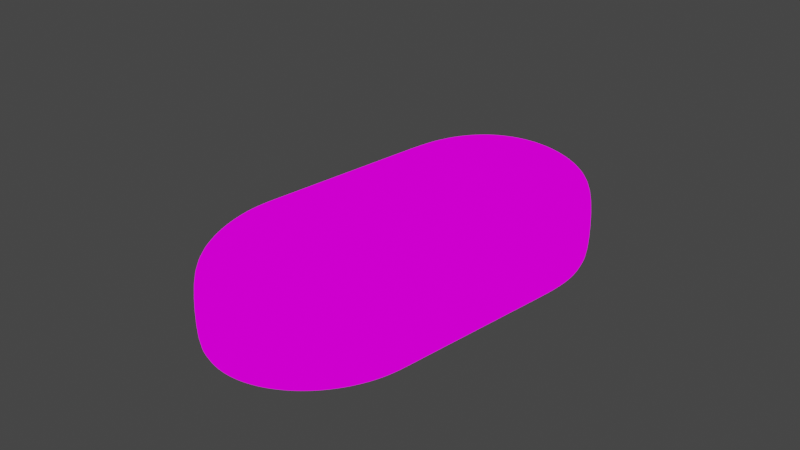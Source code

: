 # Source: roti_ayam.blend  (saved by Blender 2.90.8; exported with 4.5.12 LTS)
import bpy
from mathutils import Matrix  # noqa: F401  (used for matrix-valued properties, if any)

bpy.ops.wm.read_factory_settings(use_empty=True)
scene = bpy.context.scene
scene.name = 'Scene'

# ---- collections
col_collection = bpy.data.collections.new('Collection'); scene.collection.children.link(col_collection)
col_meses = bpy.data.collections.new('meses'); scene.collection.children.link(col_meses)
col_wijen = bpy.data.collections.new('wijen'); scene.collection.children.link(col_wijen)

# ---- images (referenced by path relative to the original .blend; pixels are not part of the script)
import os
ASSET_DIR = os.environ.get("B2B_ASSET_DIR", "")  # directory of the original .blend (textures are referenced by path, not embedded)
HERE = os.path.dirname(os.path.abspath(__file__))  # packed textures are extracted next to this script under _unpacked/

def load_image(name, relpath, width, height, colorspace="sRGB"):
    """Load a texture the original file referenced (path relative to the .blend, or extracted next to this script)."""
    p = next((c for c in (os.path.join(HERE, relpath), os.path.join(ASSET_DIR, relpath)) if relpath and os.path.exists(c)), "")
    if p:
        img = bpy.data.images.load(p, check_existing=True)
        img.name = name
    else:  # same state as the original file: an image datablock whose file is absent (Cycles renders it pink)
        img = bpy.data.images.new(name, width, height)
        img.source = "FILE"
        img.filepath = "//" + (relpath or name)
    img.colorspace_settings.name = colorspace
    return img
img_roti = load_image('roti', 'texture roti.png', 1024, 1024, 'sRGB')

# ---- materials (node trees are filled in below, after node groups)
mat_material_001 = bpy.data.materials.new('Material.001')
mat_material_001.use_transparent_shadow = False
mat_material_005 = bpy.data.materials.new('Material.005')
mat_material_005.use_transparent_shadow = False
mat_material_004 = bpy.data.materials.new('Material.004')
mat_material_004.use_transparent_shadow = False

# ---- material node trees
mat_material_001.use_nodes = True; mat_material_001.node_tree.nodes.clear()
_N = mat_material_001.node_tree.nodes; _L = mat_material_001.node_tree.links
n0 = _N.new('ShaderNodeBsdfPrincipled'); n0.name = 'Principled BSDF'; n0.location = (10, 300)
n0.distribution = 'GGX'
n0.subsurface_method = 'BURLEY'
n0.inputs[0].default_value = (0.8828, 0.4859, 0.2003, 1.0)
n0.inputs[3].default_value = 1.45
n0.inputs[8].default_value = 1.0
n0.inputs[9].default_value = (0.1, 0.1, 0.1)
n0.inputs[10].default_value = 0.105
n0.inputs[27].default_value = (0.0, 0.0, 0.0, 1.0)
n0.inputs[28].default_value = 1.0
n1 = _N.new('ShaderNodeTexImage'); n1.name = 'Image Texture'; n1.location = (277, 557)
n1.image = img_roti
n2 = _N.new('ShaderNodeMix'); n2.name = 'Mix'; n2.location = (615, 525)
n2.data_type = 'RGBA'
n2.blend_type = 'MULTIPLY'
n2.inputs[0].default_value = 0.4467
n3 = _N.new('ShaderNodeOutputMaterial'); n3.name = 'Material Output'; n3.location = (1265, 390)
n4 = _N.new('ShaderNodeShaderToRGB'); n4.name = 'Shader to RGB'; n4.location = (503, 199)
n5 = _N.new('ShaderNodeValToRGB'); n5.name = 'ColorRamp'; n5.location = (650, 176)
n5.color_ramp.interpolation = 'CONSTANT'
while len(n5.color_ramp.elements) > 1: n5.color_ramp.elements.remove(n5.color_ramp.elements[-1])
n5.color_ramp.elements[0].position = 0.0; n5.color_ramp.elements[0].color = (0.09561, 0.09561, 0.09561, 1.0)
_e = n5.color_ramp.elements.new(0.1377); _e.color = (1.0, 1.0, 1.0, 1.0)
n6 = _N.new('ShaderNodeShaderToRGB'); n6.name = 'Shader to RGB.001'; n6.location = (719, -80)
n7 = _N.new('ShaderNodeBsdfAnisotropic'); n7.name = 'Glossy BSDF'; n7.location = (465, -85)
n7.distribution = 'GGX'
n7.inputs[0].default_value = (0.1723, 0.1723, 0.1723, 1.0)
n8 = _N.new('ShaderNodeMix'); n8.name = 'Mix.001'; n8.location = (980, 429)
n8.data_type = 'RGBA'
n8.blend_type = 'ADD'
n8.inputs[0].default_value = 0.36
n9 = _N.new('ShaderNodeValToRGB'); n9.name = 'ColorRamp.001'; n9.location = (939, 185)
n9.color_ramp.interpolation = 'CONSTANT'
while len(n9.color_ramp.elements) > 1: n9.color_ramp.elements.remove(n9.color_ramp.elements[-1])
n9.color_ramp.elements[0].position = 0.0; n9.color_ramp.elements[0].color = (0.0, 0.0, 0.0, 1.0)
_e = n9.color_ramp.elements.new(0.9565); _e.color = (1.0, 1.0, 1.0, 1.0)
n10 = _N.new('ShaderNodeBsdfDiffuse'); n10.name = 'Diffuse BSDF'; n10.location = (323, 276)
_L.new(n1.outputs[0], n2.inputs[6])
_L.new(n2.outputs[2], n8.inputs[6])
_L.new(n10.outputs[0], n4.inputs[0])
_L.new(n4.outputs[0], n5.inputs[0])
_L.new(n5.outputs[0], n2.inputs[7])
_L.new(n6.outputs[0], n9.inputs[0])
_L.new(n7.outputs[0], n6.inputs[0])
_L.new(n8.outputs[2], n3.inputs[0])
_L.new(n9.outputs[0], n8.inputs[7])
n3.is_active_output = True
mat_material_005.use_nodes = True; mat_material_005.node_tree.nodes.clear()
_N = mat_material_005.node_tree.nodes; _L = mat_material_005.node_tree.links
n0 = _N.new('ShaderNodeBsdfPrincipled'); n0.name = 'Principled BSDF'; n0.location = (10, 300)
n0.distribution = 'GGX'
n0.subsurface_method = 'BURLEY'
n0.inputs[0].default_value = (0.01607, 0.01247, 0.01024, 1.0)
n0.inputs[3].default_value = 1.45
n0.inputs[27].default_value = (0.0, 0.0, 0.0, 1.0)
n0.inputs[28].default_value = 1.0
n1 = _N.new('ShaderNodeMix'); n1.name = 'Mix'; n1.location = (629, 387)
n1.data_type = 'RGBA'
n1.blend_type = 'MULTIPLY'
n1.inputs[0].default_value = 0.4467
n1.inputs[6].default_value = (0.016, 0.01229, 0.01033, 1.0)
n2 = _N.new('ShaderNodeOutputMaterial'); n2.name = 'Material Output.001'; n2.location = (1279, 251)
n3 = _N.new('ShaderNodeShaderToRGB'); n3.name = 'Shader to RGB'; n3.location = (518, 61)
n4 = _N.new('ShaderNodeShaderToRGB'); n4.name = 'Shader to RGB.001'; n4.location = (733, -218)
n5 = _N.new('ShaderNodeBsdfAnisotropic'); n5.name = 'Glossy BSDF'; n5.location = (479, -224)
n5.distribution = 'GGX'
n5.inputs[0].default_value = (0.1723, 0.1723, 0.1723, 1.0)
n6 = _N.new('ShaderNodeMix'); n6.name = 'Mix.001'; n6.location = (995, 290)
n6.data_type = 'RGBA'
n6.blend_type = 'ADD'
n6.inputs[0].default_value = 0.36
n7 = _N.new('ShaderNodeBsdfDiffuse'); n7.name = 'Diffuse BSDF'; n7.location = (338, 137)
n8 = _N.new('ShaderNodeValToRGB'); n8.name = 'ColorRamp'; n8.location = (698, 29)
n8.color_ramp.interpolation = 'CONSTANT'
while len(n8.color_ramp.elements) > 1: n8.color_ramp.elements.remove(n8.color_ramp.elements[-1])
n8.color_ramp.elements[0].position = 0.0; n8.color_ramp.elements[0].color = (0.09561, 0.09561, 0.09561, 1.0)
_e = n8.color_ramp.elements.new(0.1377); _e.color = (1.0, 1.0, 1.0, 1.0)
n9 = _N.new('ShaderNodeValToRGB'); n9.name = 'ColorRamp.001'; n9.location = (1068, 14)
n9.color_ramp.interpolation = 'CONSTANT'
while len(n9.color_ramp.elements) > 1: n9.color_ramp.elements.remove(n9.color_ramp.elements[-1])
n9.color_ramp.elements[0].position = 0.0; n9.color_ramp.elements[0].color = (0.0, 0.0, 0.0, 1.0)
_e = n9.color_ramp.elements.new(0.9565); _e.color = (1.0, 1.0, 1.0, 1.0)
_L.new(n1.outputs[2], n6.inputs[6])
_L.new(n7.outputs[0], n3.inputs[0])
_L.new(n3.outputs[0], n8.inputs[0])
_L.new(n8.outputs[0], n1.inputs[7])
_L.new(n4.outputs[0], n9.inputs[0])
_L.new(n5.outputs[0], n4.inputs[0])
_L.new(n6.outputs[2], n2.inputs[0])
_L.new(n9.outputs[0], n6.inputs[7])
n2.is_active_output = True
mat_material_004.use_nodes = True; mat_material_004.node_tree.nodes.clear()
_N = mat_material_004.node_tree.nodes; _L = mat_material_004.node_tree.links
n0 = _N.new('ShaderNodeBsdfPrincipled'); n0.name = 'Principled BSDF'; n0.location = (10, 300)
n0.distribution = 'GGX'
n0.subsurface_method = 'BURLEY'
n0.inputs[0].default_value = (0.8, 0.6347, 0.3564, 1.0)
n0.inputs[3].default_value = 1.45
n0.inputs[27].default_value = (0.0, 0.0, 0.0, 1.0)
n0.inputs[28].default_value = 1.0
n1 = _N.new('ShaderNodeMix'); n1.name = 'Mix'; n1.location = (615, 525)
n1.data_type = 'RGBA'
n1.blend_type = 'MULTIPLY'
n1.inputs[0].default_value = 0.4467
n1.inputs[6].default_value = (0.7991, 0.6376, 0.3564, 1.0)
n2 = _N.new('ShaderNodeOutputMaterial'); n2.name = 'Material Output.001'; n2.location = (1265, 390)
n3 = _N.new('ShaderNodeShaderToRGB'); n3.name = 'Shader to RGB'; n3.location = (503, 199)
n4 = _N.new('ShaderNodeValToRGB'); n4.name = 'ColorRamp'; n4.location = (650, 176)
n4.color_ramp.interpolation = 'CONSTANT'
while len(n4.color_ramp.elements) > 1: n4.color_ramp.elements.remove(n4.color_ramp.elements[-1])
n4.color_ramp.elements[0].position = 0.0; n4.color_ramp.elements[0].color = (0.09561, 0.09561, 0.09561, 1.0)
_e = n4.color_ramp.elements.new(0.1377); _e.color = (1.0, 1.0, 1.0, 1.0)
n5 = _N.new('ShaderNodeShaderToRGB'); n5.name = 'Shader to RGB.001'; n5.location = (719, -80)
n6 = _N.new('ShaderNodeBsdfAnisotropic'); n6.name = 'Glossy BSDF'; n6.location = (465, -85)
n6.distribution = 'GGX'
n6.inputs[0].default_value = (0.1723, 0.1723, 0.1723, 1.0)
n7 = _N.new('ShaderNodeMix'); n7.name = 'Mix.001'; n7.location = (980, 429)
n7.data_type = 'RGBA'
n7.blend_type = 'ADD'
n7.inputs[0].default_value = 0.36
n8 = _N.new('ShaderNodeValToRGB'); n8.name = 'ColorRamp.001'; n8.location = (939, 185)
n8.color_ramp.interpolation = 'CONSTANT'
while len(n8.color_ramp.elements) > 1: n8.color_ramp.elements.remove(n8.color_ramp.elements[-1])
n8.color_ramp.elements[0].position = 0.0; n8.color_ramp.elements[0].color = (0.0, 0.0, 0.0, 1.0)
_e = n8.color_ramp.elements.new(0.9565); _e.color = (1.0, 1.0, 1.0, 1.0)
n9 = _N.new('ShaderNodeBsdfDiffuse'); n9.name = 'Diffuse BSDF'; n9.location = (323, 276)
_L.new(n1.outputs[2], n7.inputs[6])
_L.new(n9.outputs[0], n3.inputs[0])
_L.new(n3.outputs[0], n4.inputs[0])
_L.new(n4.outputs[0], n1.inputs[7])
_L.new(n5.outputs[0], n8.inputs[0])
_L.new(n6.outputs[0], n5.inputs[0])
_L.new(n7.outputs[2], n2.inputs[0])
_L.new(n8.outputs[0], n7.inputs[7])
n2.is_active_output = True

# ---- world
world_world = bpy.data.worlds.new('World'); scene.world = world_world
world_world.use_nodes = True; world_world.node_tree.nodes.clear()
_N = world_world.node_tree.nodes; _L = world_world.node_tree.links
n0 = _N.new('ShaderNodeOutputWorld'); n0.name = 'World Output'; n0.location = (300, 300)
n1 = _N.new('ShaderNodeBackground'); n1.name = 'Background'; n1.location = (10, 300)
n1.inputs[0].default_value = (0.05088, 0.05088, 0.05088, 1.0)
_L.new(n1.outputs[0], n0.inputs[0])
n0.is_active_output = True
world_world.color = (0.05088, 0.05088, 0.05088)
world_world.use_sun_shadow = False
world_world.sun_shadow_jitter_overblur = 0.0

# ---- cameras
cam_camera = bpy.data.cameras.new('Camera')
cam_camera.clip_end = 100.0
cam_camera.ortho_scale = 7.314

# ---- lights
light_light = bpy.data.lights.new('Light', 'POINT')
light_light.transmission_factor = 0.0
light_light.energy = 1000.0
light_light.shadow_soft_size = 0.1
light_light.shadow_maximum_resolution = 0.006
light_light.use_absolute_resolution = True

# ---- meshes
me_cylinder = bpy.data.meshes.new('Cylinder')
me_cylinder.from_pydata([(4.134e-09, 1.739, -0.7245), (3.632e-08, 1.128, 0.3258), (0.183, 1.721, -0.7245), (0.06372, 1.121, 0.3258), (0.3589, 1.667, -0.7245), (0.125, 1.103, 0.3258), (0.521, 1.581, -0.7245), (0.1815, 1.072, 0.3258), (0.6632, 1.464, -0.7245), (0.231, 1.032, 0.3258), (0.7798, 1.322, -0.7245), (0.2716, 0.9824, 0.3258), (0.8665, 1.16, -0.7245), (0.3018, 0.9259, 0.3258), (0.9198, 0.9839, -0.7245), (0.3204, 0.8646, 0.3258), (0.9378, 0.8009, -0.7245), (0.3266, 0.8009, 0.3258), (0.9198, -0.8311, -0.7245), (0.3204, -0.7118, 0.3258), (0.8665, -1.007, -0.7245), (0.3018, -0.7731, 0.3258), (0.7798, -1.169, -0.7245), (0.2716, -0.8296, 0.3258), (0.6632, -1.311, -0.7245), (0.231, -0.8791, 0.3258), (0.521, -1.428, -0.7245), (0.1815, -0.9197, 0.3258), (0.3589, -1.515, -0.7245), (0.125, -0.9499, 0.3258), (0.183, -1.568, -0.7245), (0.06372, -0.9685, 0.3258), (-3.015e-07, -1.586, -0.7245), (-7.011e-08, -0.9748, 0.3258), (-0.183, -1.568, -0.7245), (-0.06372, -0.9685, 0.3258), (-0.3589, -1.515, -0.7245), (-0.125, -0.9499, 0.3258), (-0.521, -1.428, -0.7245), (-0.1815, -0.9197, 0.3258), (-0.6632, -1.311, -0.7245), (-0.231, -0.8791, 0.3258), (-0.7798, -1.169, -0.7245), (-0.2716, -0.8296, 0.3258), (-0.8665, -1.007, -0.7245), (-0.3018, -0.7731, 0.3258), (-0.9198, -0.8311, -0.7245), (-0.3204, -0.7118, 0.3258), (-0.9378, 0.8009, -0.7245), (-0.3266, 0.8009, 0.3258), (-0.9198, 0.9839, -0.7245), (-0.3204, 0.8646, 0.3258), (-0.8665, 1.16, -0.7245), (-0.3018, 0.9259, 0.3258), (-0.7798, 1.322, -0.7245), (-0.2716, 0.9824, 0.3258), (-0.6632, 1.464, -0.7245), (-0.231, 1.032, 0.3258), (-0.521, 1.581, -0.7245), (-0.1815, 1.072, 0.3258), (-0.3589, 1.667, -0.7245), (-0.125, 1.103, 0.3258), (-0.183, 1.721, -0.7245), (-0.06372, 1.121, 0.3258), (0.0, 1.801, -0.09394), (0.1951, 1.782, -0.09394), (0.3827, 1.725, -0.09394), (0.5556, 1.632, -0.09394), (0.7071, 1.508, -0.09394), (0.8315, 1.356, -0.09394), (0.9239, 1.184, -0.09394), (0.9808, 0.996, -0.09394), (1.0, 0.8009, -0.09394), (0.9808, -0.8432, -0.09394), (0.9239, -1.031, -0.09394), (0.8315, -1.204, -0.09394), (0.7071, -1.355, -0.09394), (0.5556, -1.48, -0.09394), (0.3827, -1.572, -0.09394), (0.1951, -1.629, -0.09394), (-3.258e-07, -1.648, -0.09394), (-0.1951, -1.629, -0.09394), (-0.3827, -1.572, -0.09394), (-0.5556, -1.48, -0.09394), (-0.7071, -1.355, -0.09394), (-0.8315, -1.204, -0.09394), (-0.9239, -1.031, -0.09394), (-0.9808, -0.8432, -0.09394), (-1.0, 0.8009, -0.09394), (-0.9808, 0.996, -0.09394), (-0.9239, 1.184, -0.09394), (-0.8315, 1.356, -0.09394), (-0.7071, 1.508, -0.09394), (-0.5556, 1.632, -0.09394), (-0.3827, 1.725, -0.09394), (-0.1951, 1.782, -0.09394), (4.354e-09, 1.722, 0.05636), (0.1797, 1.704, 0.05636), (0.3525, 1.652, 0.05636), (0.5117, 1.567, 0.05636), (0.6513, 1.452, 0.05636), (0.7659, 1.313, 0.05636), (0.851, 1.153, 0.05636), (0.9034, 0.9806, 0.05636), (0.9211, 0.8009, 0.05636), (0.9034, -0.8278, 0.05636), (0.851, -1.001, 0.05636), (0.7659, -1.16, 0.05636), (0.6513, -1.299, 0.05636), (0.5117, -1.414, 0.05636), (0.3525, -1.499, 0.05636), (0.1797, -1.552, 0.05636), (-2.958e-07, -1.569, 0.05636), (-0.1797, -1.552, 0.05636), (-0.3525, -1.499, 0.05636), (-0.5117, -1.414, 0.05636), (-0.6513, -1.299, 0.05636), (-0.7659, -1.16, 0.05636), (-0.851, -1.001, 0.05636), (-0.9034, -0.8278, 0.05636), (-0.9211, 0.8009, 0.05636), (-0.9034, 0.9806, 0.05636), (-0.851, 1.153, 0.05636), (-0.7659, 1.313, 0.05636), (-0.6513, 1.452, 0.05636), (-0.5117, 1.567, 0.05636), (-0.3525, 1.652, 0.05636), (-0.1797, 1.704, 0.05636), (3.505e-08, 1.549, 0.1901), (0.1459, 1.534, 0.1901), (0.2862, 1.492, 0.1901), (0.4155, 1.423, 0.1901), (0.5288, 1.33, 0.1901), (0.6218, 1.216, 0.1901), (0.6909, 1.087, 0.1901), (0.7335, 0.9468, 0.1901), (0.7479, 0.8009, 0.1901), (0.7335, -0.794, 0.1901), (0.6909, -0.9343, 0.1901), (0.6218, -1.064, 0.1901), (0.5288, -1.177, 0.1901), (0.4155, -1.27, 0.1901), (0.2862, -1.339, 0.1901), (0.1459, -1.382, 0.1901), (-2.086e-07, -1.396, 0.1901), (-0.1459, -1.382, 0.1901), (-0.2862, -1.339, 0.1901), (-0.4155, -1.27, 0.1901), (-0.5288, -1.177, 0.1901), (-0.6218, -1.064, 0.1901), (-0.6909, -0.9343, 0.1901), (-0.7335, -0.794, 0.1901), (-0.7479, 0.8009, 0.1901), (-0.7335, 0.9468, 0.1901), (-0.6909, 1.087, 0.1901), (-0.6218, 1.216, 0.1901), (-0.5288, 1.33, 0.1901), (-0.4155, 1.423, 0.1901), (-0.2862, 1.492, 0.1901), (-0.1459, 1.534, 0.1901), (4.278e-08, 1.321, 0.2892), (0.1015, 1.311, 0.2892), (0.1991, 1.282, 0.2892), (0.2891, 1.234, 0.2892), (0.3679, 1.169, 0.2892), (0.4326, 1.09, 0.2892), (0.4807, 1.0, 0.2892), (0.5103, 0.9024, 0.2892), (0.5203, 0.8009, 0.2892), (0.5103, -0.7496, 0.2892), (0.4807, -0.8472, 0.2892), (0.4326, -0.9372, 0.2892), (0.3679, -1.016, 0.2892), (0.2891, -1.081, 0.2892), (0.1991, -1.129, 0.2892), (0.1015, -1.158, 0.2892), (-1.268e-07, -1.168, 0.2892), (-0.1015, -1.158, 0.2892), (-0.1991, -1.129, 0.2892), (-0.2891, -1.081, 0.2892), (-0.3679, -1.016, 0.2892), (-0.4326, -0.9372, 0.2892), (-0.4807, -0.8472, 0.2892), (-0.5103, -0.7496, 0.2892), (-0.5203, 0.8009, 0.2892), (-0.5103, 0.9024, 0.2892), (-0.4807, 1.0, 0.2892), (-0.4326, 1.09, 0.2892), (-0.3679, 1.169, 0.2892), (-0.2891, 1.234, 0.2892), (-0.1991, 1.282, 0.2892), (-0.1015, 1.311, 0.2892), (4.846e-08, 0.9915, 0.3441), (0.03718, 0.9878, 0.3441), (0.07294, 0.977, 0.3441), (0.1059, 0.9594, 0.3441), (0.1348, 0.9357, 0.3441), (0.1585, 0.9068, 0.3441), (0.1761, 0.8738, 0.3441), (0.1869, 0.8381, 0.3441), (0.1906, 0.8009, 0.3441), (0.1869, -0.6853, 0.3441), (0.1761, -0.7211, 0.3441), (0.1585, -0.754, 0.3441), (0.1348, -0.7829, 0.3441), (0.1059, -0.8066, 0.3441), (0.07294, -0.8242, 0.3441), (0.03718, -0.8351, 0.3441), (-1.365e-08, -0.8387, 0.3441), (-0.03718, -0.8351, 0.3441), (-0.07294, -0.8242, 0.3441), (-0.1059, -0.8066, 0.3441), (-0.1348, -0.7829, 0.3441), (-0.1585, -0.754, 0.3441), (-0.1761, -0.7211, 0.3441), (-0.1869, -0.6853, 0.3441), (-0.1906, 0.8009, 0.3441), (-0.1869, 0.8381, 0.3441), (-0.1761, 0.8738, 0.3441), (-0.1585, 0.9068, 0.3441), (-0.1348, 0.9357, 0.3441), (-0.1059, 0.9594, 0.3441), (-0.07294, 0.977, 0.3441), (-0.03718, 0.9878, 0.3441), (0.1951, 1.782, -0.6638), (0.3827, 1.725, -0.6638), (0.5556, 1.632, -0.6638), (0.7071, 1.508, -0.6638), (0.8315, 1.356, -0.6638), (0.9239, 1.184, -0.6638), (0.9808, 0.996, -0.6638), (1.0, 0.8009, -0.6638), (0.9808, -0.8432, -0.6638), (0.9239, -1.031, -0.6638), (0.8315, -1.204, -0.6638), (0.7071, -1.355, -0.6638), (0.5556, -1.48, -0.6638), (0.3827, -1.572, -0.6638), (0.1951, -1.629, -0.6638), (-3.258e-07, -1.648, -0.6638), (-0.1951, -1.629, -0.6638), (-0.3827, -1.572, -0.6638), (-0.5556, -1.48, -0.6638), (-0.7071, -1.355, -0.6638), (-0.8315, -1.204, -0.6638), (-0.9239, -1.031, -0.6638), (-0.9808, -0.8432, -0.6638), (-1.0, 0.8009, -0.6638), (-0.9808, 0.996, -0.6638), (-0.9239, 1.184, -0.6638), (-0.8315, 1.356, -0.6638), (-0.7071, 1.508, -0.6638), (-0.5556, 1.632, -0.6638), (-0.3827, 1.725, -0.6638), (-0.1951, 1.782, -0.6638), (0.0, 1.801, -0.6638), (3.72e-08, 1.394, -0.749), (0.1157, 1.383, -0.749), (0.227, 1.349, -0.749), (0.3295, 1.294, -0.749), (0.4194, 1.22, -0.749), (0.4932, 1.13, -0.749), (0.548, 1.028, -0.749), (0.5817, 0.9166, -0.749), (0.5931, 0.8009, -0.749), (0.5817, -0.7638, -0.749), (0.548, -0.8751, -0.749), (0.4932, -0.9776, -0.749), (0.4194, -1.068, -0.749), (0.3295, -1.141, -0.749), (0.227, -1.196, -0.749), (0.1157, -1.23, -0.749), (-1.561e-07, -1.241, -0.749), (-0.1157, -1.23, -0.749), (-0.227, -1.196, -0.749), (-0.3295, -1.141, -0.749), (-0.4194, -1.068, -0.749), (-0.4932, -0.9776, -0.749), (-0.548, -0.8751, -0.749), (-0.5817, -0.7638, -0.749), (-0.5931, 0.8009, -0.749), (-0.5817, 0.9166, -0.749), (-0.548, 1.028, -0.749), (-0.4932, 1.13, -0.749), (-0.4194, 1.22, -0.749), (-0.3295, 1.294, -0.749), (-0.227, 1.349, -0.749), (-0.1157, 1.383, -0.749), (5.487e-08, 0.9062, 0.355), (0.02055, 0.9042, 0.355), (0.04032, 0.8982, 0.355), (0.05853, 0.8885, 0.355), (0.0745, 0.8754, 0.355), (0.0876, 0.8594, 0.355), (0.09733, 0.8412, 0.355), (0.1033, 0.8215, 0.355), (0.1054, -0.6481, 0.355), (0.1033, -0.6687, 0.355), (0.09733, -0.6884, 0.355), (0.0876, -0.7067, 0.355), (0.0745, -0.7226, 0.355), (0.05853, -0.7357, 0.355), (0.04032, -0.7455, 0.355), (0.02055, -0.7515, 0.355), (2.054e-08, -0.7535, 0.355), (-0.02055, -0.7515, 0.355), (-0.04032, -0.7455, 0.355), (-0.05853, -0.7357, 0.355), (-0.0745, -0.7226, 0.355), (-0.0876, -0.7067, 0.355), (-0.09733, -0.6884, 0.355), (-0.1033, -0.6687, 0.355), (-0.1054, -0.6481, 0.355), (-0.1033, 0.8215, 0.355), (-0.09733, 0.8412, 0.355), (-0.0876, 0.8594, 0.355), (-0.0745, 0.8754, 0.355), (-0.05853, 0.8885, 0.355), (-0.04032, 0.8982, 0.355), (-0.02055, 0.9042, 0.355), (-0.9221, -0.6271, -0.7245), (-0.9243, -0.4231, -0.7245), (-0.9266, -0.2191, -0.7245), (-0.9288, -0.0151, -0.7245), (-0.9311, 0.1889, -0.7245), (-0.9333, 0.3929, -0.7245), (-0.9356, 0.5969, -0.7245), (-0.3259, 0.6118, 0.3258), (-0.3251, 0.4227, 0.3258), (-0.3243, 0.2336, 0.3258), (-0.3235, 0.04452, 0.3258), (-0.3227, -0.1446, 0.3258), (-0.3219, -0.3337, 0.3258), (-0.3211, -0.5228, 0.3258), (-0.9832, -0.6377, -0.09394), (-0.9856, -0.4322, -0.09394), (-0.988, -0.2267, -0.09394), (-0.9904, -0.02116, -0.09394), (-0.9928, 0.1844, -0.09394), (-0.9952, 0.3899, -0.09394), (-0.9976, 0.5954, -0.09394), (-0.9056, -0.6242, 0.05636), (-0.9078, -0.4206, 0.05636), (-0.91, -0.2171, 0.05636), (-0.9123, -0.01346, 0.05636), (-0.9145, 0.1901, 0.05636), (-0.9167, 0.3937, 0.05636), (-0.9189, 0.5973, 0.05636), (-0.7353, -0.5947, 0.1901), (-0.7371, -0.3953, 0.1901), (-0.7389, -0.1959, 0.1901), (-0.7407, 0.003436, 0.1901), (-0.7425, 0.2028, 0.1901), (-0.7443, 0.4022, 0.1901), (-0.7461, 0.6015, 0.1901), (-0.5116, -0.5558, 0.2892), (-0.5128, -0.362, 0.2892), (-0.5141, -0.1682, 0.2892), (-0.5153, 0.02563, 0.2892), (-0.5166, 0.2194, 0.2892), (-0.5178, 0.4133, 0.2892), (-0.5191, 0.6071, 0.2892), (-0.1901, 0.6151, 0.3441), (-0.1897, 0.4293, 0.3441), (-0.1892, 0.2436, 0.3441), (-0.1888, 0.05779, 0.3441), (-0.1883, -0.128, 0.3441), (-0.1878, -0.3138, 0.3441), (-0.1874, -0.4995, 0.3441), (-0.9832, -0.6377, -0.6638), (-0.9856, -0.4322, -0.6638), (-0.988, -0.2267, -0.6638), (-0.9904, -0.02116, -0.6638), (-0.9928, 0.1844, -0.6638), (-0.9952, 0.3899, -0.6638), (-0.9976, 0.5954, -0.6638), (-0.5832, -0.5682, -0.749), (-0.5846, -0.3727, -0.749), (-0.586, -0.1771, -0.749), (-0.5874, 0.01853, -0.749), (-0.5889, 0.2141, -0.749), (-0.5903, 0.4097, -0.749), (-0.5917, 0.6053, -0.749), (-0.1051, -0.6507, 0.355), (-0.1048, -0.6533, 0.355), (-0.1046, -0.6558, 0.355), (-0.1043, -0.6584, 0.355), (-0.1041, -0.661, 0.355), (-0.1038, -0.6635, 0.355), (-0.1036, -0.6661, 0.355), (0.9356, 0.5969, -0.7245), (0.9333, 0.3929, -0.7245), (0.9311, 0.1889, -0.7245), (0.9288, -0.0151, -0.7245), (0.9266, -0.2191, -0.7245), (0.9243, -0.4231, -0.7245), (0.9221, -0.6271, -0.7245), (0.3211, -0.5228, 0.3258), (0.3219, -0.3337, 0.3258), (0.3227, -0.1446, 0.3258), (0.3235, 0.04452, 0.3258), (0.3243, 0.2336, 0.3258), (0.3251, 0.4227, 0.3258), (0.3259, 0.6118, 0.3258), (0.9976, 0.5954, -0.09394), (0.9952, 0.3899, -0.09394), (0.9928, 0.1844, -0.09394), (0.9904, -0.02116, -0.09394), (0.988, -0.2267, -0.09394), (0.9856, -0.4322, -0.09394), (0.9832, -0.6377, -0.09394), (0.9189, 0.5973, 0.05636), (0.9167, 0.3937, 0.05636), (0.9145, 0.1901, 0.05636), (0.9123, -0.01346, 0.05636), (0.91, -0.2171, 0.05636), (0.9078, -0.4206, 0.05636), (0.9056, -0.6242, 0.05636), (0.7461, 0.6015, 0.1901), (0.7443, 0.4022, 0.1901), (0.7425, 0.2028, 0.1901), (0.7407, 0.003435, 0.1901), (0.7389, -0.1959, 0.1901), (0.7371, -0.3953, 0.1901), (0.7353, -0.5947, 0.1901), (0.5191, 0.6071, 0.2892), (0.5178, 0.4133, 0.2892), (0.5166, 0.2194, 0.2892), (0.5153, 0.02563, 0.2892), (0.5141, -0.1682, 0.2892), (0.5128, -0.362, 0.2892), (0.5116, -0.5558, 0.2892), (0.1874, -0.4995, 0.3441), (0.1878, -0.3138, 0.3441), (0.1883, -0.128, 0.3441), (0.1888, 0.05779, 0.3441), (0.1892, 0.2436, 0.3441), (0.1897, 0.4293, 0.3441), (0.1901, 0.6151, 0.3441), (0.9976, 0.5954, -0.6638), (0.9952, 0.3899, -0.6638), (0.9928, 0.1844, -0.6638), (0.9904, -0.02116, -0.6638), (0.988, -0.2267, -0.6638), (0.9856, -0.4322, -0.6638), (0.9832, -0.6377, -0.6638), (0.5917, 0.6053, -0.749), (0.5903, 0.4097, -0.749), (0.5889, 0.2141, -0.749), (0.5874, 0.01853, -0.749), (0.586, -0.1771, -0.749), (0.5846, -0.3727, -0.749), (0.5832, -0.5682, -0.749), (0.1036, -0.6661, 0.355), (0.1038, -0.6635, 0.355), (0.1041, -0.661, 0.355), (0.1043, -0.6584, 0.355), (0.1046, -0.6558, 0.355), (0.1048, -0.6533, 0.355), (0.1051, -0.6507, 0.355)], [], [(160, 1, 3, 161), (161, 3, 5, 162), (162, 5, 7, 163), (163, 7, 9, 164), (164, 9, 11, 165), (165, 11, 13, 166), (166, 13, 15, 167), (167, 15, 17, 168), (431, 397, 19, 169), (169, 19, 21, 170), (170, 21, 23, 171), (171, 23, 25, 172), (172, 25, 27, 173), (173, 27, 29, 174), (174, 29, 31, 175), (175, 31, 33, 176), (176, 33, 35, 177), (177, 35, 37, 178), (178, 37, 39, 179), (179, 39, 41, 180), (180, 41, 43, 181), (181, 43, 45, 182), (182, 45, 47, 183), (361, 327, 49, 184), (184, 49, 51, 185), (185, 51, 53, 186), (186, 53, 55, 187), (187, 55, 57, 188), (188, 57, 59, 189), (189, 59, 61, 190), (27, 25, 204, 205), (190, 61, 63, 191), (191, 63, 1, 160), (4, 6, 259, 258), (254, 95, 64, 255), (253, 94, 95, 254), (252, 93, 94, 253), (251, 92, 93, 252), (250, 91, 92, 251), (249, 90, 91, 250), (248, 89, 90, 249), (247, 88, 89, 248), (375, 340, 88, 247), (245, 86, 87, 246), (244, 85, 86, 245), (243, 84, 85, 244), (242, 83, 84, 243), (241, 82, 83, 242), (240, 81, 82, 241), (239, 80, 81, 240), (238, 79, 80, 239), (237, 78, 79, 238), (236, 77, 78, 237), (235, 76, 77, 236), (234, 75, 76, 235), (233, 74, 75, 234), (232, 73, 74, 233), (445, 410, 73, 232), (230, 71, 72, 231), (229, 70, 71, 230), (228, 69, 70, 229), (227, 68, 69, 228), (226, 67, 68, 227), (225, 66, 67, 226), (224, 65, 66, 225), (255, 64, 65, 224), (95, 127, 96, 64), (94, 126, 127, 95), (93, 125, 126, 94), (92, 124, 125, 93), (91, 123, 124, 92), (90, 122, 123, 91), (89, 121, 122, 90), (88, 120, 121, 89), (340, 347, 120, 88), (86, 118, 119, 87), (85, 117, 118, 86), (84, 116, 117, 85), (83, 115, 116, 84), (82, 114, 115, 83), (81, 113, 114, 82), (80, 112, 113, 81), (79, 111, 112, 80), (78, 110, 111, 79), (77, 109, 110, 78), (76, 108, 109, 77), (75, 107, 108, 76), (74, 106, 107, 75), (73, 105, 106, 74), (410, 417, 105, 73), (71, 103, 104, 72), (70, 102, 103, 71), (69, 101, 102, 70), (68, 100, 101, 69), (67, 99, 100, 68), (66, 98, 99, 67), (65, 97, 98, 66), (64, 96, 97, 65), (127, 159, 128, 96), (126, 158, 159, 127), (125, 157, 158, 126), (124, 156, 157, 125), (123, 155, 156, 124), (122, 154, 155, 123), (121, 153, 154, 122), (120, 152, 153, 121), (347, 354, 152, 120), (118, 150, 151, 119), (117, 149, 150, 118), (116, 148, 149, 117), (115, 147, 148, 116), (114, 146, 147, 115), (113, 145, 146, 114), (112, 144, 145, 113), (111, 143, 144, 112), (110, 142, 143, 111), (109, 141, 142, 110), (108, 140, 141, 109), (107, 139, 140, 108), (106, 138, 139, 107), (105, 137, 138, 106), (417, 424, 137, 105), (103, 135, 136, 104), (102, 134, 135, 103), (101, 133, 134, 102), (100, 132, 133, 101), (99, 131, 132, 100), (98, 130, 131, 99), (97, 129, 130, 98), (96, 128, 129, 97), (159, 191, 160, 128), (158, 190, 191, 159), (157, 189, 190, 158), (156, 188, 189, 157), (155, 187, 188, 156), (154, 186, 187, 155), (153, 185, 186, 154), (152, 184, 185, 153), (354, 361, 184, 152), (150, 182, 183, 151), (149, 181, 182, 150), (148, 180, 181, 149), (147, 179, 180, 148), (146, 178, 179, 147), (145, 177, 178, 146), (144, 176, 177, 145), (143, 175, 176, 144), (142, 174, 175, 143), (141, 173, 174, 142), (140, 172, 173, 141), (139, 171, 172, 140), (138, 170, 171, 139), (137, 169, 170, 138), (424, 431, 169, 137), (135, 167, 168, 136), (134, 166, 167, 135), (133, 165, 166, 134), (132, 164, 165, 133), (131, 163, 164, 132), (130, 162, 163, 131), (129, 161, 162, 130), (128, 160, 161, 129), (196, 195, 291, 292), (45, 43, 213, 214), (63, 61, 222, 223), (403, 17, 200, 438), (37, 35, 209, 210), (55, 53, 218, 219), (11, 9, 196, 197), (29, 27, 205, 206), (47, 45, 214, 215), (3, 1, 192, 193), (1, 63, 223, 192), (21, 19, 201, 202), (39, 37, 210, 211), (57, 55, 219, 220), (13, 11, 197, 198), (31, 29, 206, 207), (333, 47, 215, 368), (5, 3, 193, 194), (23, 21, 202, 203), (41, 39, 211, 212), (59, 57, 220, 221), (15, 13, 198, 199), (33, 31, 207, 208), (51, 49, 216, 217), (7, 5, 194, 195), (25, 23, 203, 204), (43, 41, 212, 213), (61, 59, 221, 222), (17, 15, 199, 200), (35, 33, 208, 209), (53, 51, 217, 218), (9, 7, 195, 196), (0, 255, 224, 2), (2, 224, 225, 4), (4, 225, 226, 6), (6, 226, 227, 8), (8, 227, 228, 10), (10, 228, 229, 12), (12, 229, 230, 14), (14, 230, 231, 16), (396, 445, 232, 18), (18, 232, 233, 20), (20, 233, 234, 22), (22, 234, 235, 24), (24, 235, 236, 26), (26, 236, 237, 28), (28, 237, 238, 30), (30, 238, 239, 32), (32, 239, 240, 34), (34, 240, 241, 36), (36, 241, 242, 38), (38, 242, 243, 40), (40, 243, 244, 42), (42, 244, 245, 44), (44, 245, 246, 46), (326, 375, 247, 48), (48, 247, 248, 50), (50, 248, 249, 52), (52, 249, 250, 54), (54, 250, 251, 56), (56, 251, 252, 58), (58, 252, 253, 60), (60, 253, 254, 62), (62, 254, 255, 0), (256, 257, 258, 259, 260, 261, 262, 263, 264, 446, 447, 448, 449, 450, 451, 452, 265, 266, 267, 268, 269, 270, 271, 272, 273, 274, 275, 276, 277, 278, 279, 376, 377, 378, 379, 380, 381, 382, 280, 281, 282, 283, 284, 285, 286, 287), (22, 24, 268, 267), (40, 42, 277, 276), (58, 60, 286, 285), (14, 16, 264, 263), (32, 34, 273, 272), (50, 52, 282, 281), (6, 8, 260, 259), (24, 26, 269, 268), (42, 44, 278, 277), (60, 62, 287, 286), (396, 18, 265, 452), (34, 36, 274, 273), (52, 54, 283, 282), (8, 10, 261, 260), (26, 28, 270, 269), (44, 46, 279, 278), (0, 2, 257, 256), (62, 0, 256, 287), (18, 20, 266, 265), (36, 38, 275, 274), (54, 56, 284, 283), (10, 12, 262, 261), (28, 30, 271, 270), (326, 48, 280, 382), (2, 4, 258, 257), (20, 22, 267, 266), (38, 40, 276, 275), (56, 58, 285, 284), (12, 14, 263, 262), (30, 32, 272, 271), (48, 50, 281, 280), (289, 288, 319, 318, 317, 316, 315, 314, 313, 312, 383, 384, 385, 386, 387, 388, 389, 311, 310, 309, 308, 307, 306, 305, 304, 303, 302, 301, 300, 299, 298, 297, 453, 454, 455, 456, 457, 458, 459, 296, 295, 294, 293, 292, 291, 290), (223, 222, 318, 319), (210, 209, 305, 306), (197, 196, 292, 293), (192, 223, 319, 288), (211, 210, 306, 307), (198, 197, 293, 294), (212, 211, 307, 308), (199, 198, 294, 295), (213, 212, 308, 309), (200, 199, 295, 296), (214, 213, 309, 310), (438, 200, 296, 459), (215, 214, 310, 311), (202, 201, 297, 298), (368, 215, 311, 389), (203, 202, 298, 299), (217, 216, 312, 313), (204, 203, 299, 300), (218, 217, 313, 314), (205, 204, 300, 301), (219, 218, 314, 315), (206, 205, 301, 302), (193, 192, 288, 289), (220, 219, 315, 316), (207, 206, 302, 303), (194, 193, 289, 290), (221, 220, 316, 317), (208, 207, 303, 304), (195, 194, 290, 291), (222, 221, 317, 318), (209, 208, 304, 305), (216, 362, 383, 312), (362, 363, 384, 383), (363, 364, 385, 384), (364, 365, 386, 385), (365, 366, 387, 386), (366, 367, 388, 387), (367, 368, 389, 388), (46, 320, 376, 279), (320, 321, 377, 376), (321, 322, 378, 377), (322, 323, 379, 378), (323, 324, 380, 379), (324, 325, 381, 380), (325, 326, 382, 381), (46, 246, 369, 320), (320, 369, 370, 321), (321, 370, 371, 322), (322, 371, 372, 323), (323, 372, 373, 324), (324, 373, 374, 325), (325, 374, 375, 326), (49, 327, 362, 216), (327, 328, 363, 362), (328, 329, 364, 363), (329, 330, 365, 364), (330, 331, 366, 365), (331, 332, 367, 366), (332, 333, 368, 367), (151, 183, 355, 348), (348, 355, 356, 349), (349, 356, 357, 350), (350, 357, 358, 351), (351, 358, 359, 352), (352, 359, 360, 353), (353, 360, 361, 354), (119, 151, 348, 341), (341, 348, 349, 342), (342, 349, 350, 343), (343, 350, 351, 344), (344, 351, 352, 345), (345, 352, 353, 346), (346, 353, 354, 347), (87, 119, 341, 334), (334, 341, 342, 335), (335, 342, 343, 336), (336, 343, 344, 337), (337, 344, 345, 338), (338, 345, 346, 339), (339, 346, 347, 340), (246, 87, 334, 369), (369, 334, 335, 370), (370, 335, 336, 371), (371, 336, 337, 372), (372, 337, 338, 373), (373, 338, 339, 374), (374, 339, 340, 375), (183, 47, 333, 355), (355, 333, 332, 356), (356, 332, 331, 357), (357, 331, 330, 358), (358, 330, 329, 359), (359, 329, 328, 360), (360, 328, 327, 361), (201, 432, 453, 297), (432, 433, 454, 453), (433, 434, 455, 454), (434, 435, 456, 455), (435, 436, 457, 456), (436, 437, 458, 457), (437, 438, 459, 458), (16, 390, 446, 264), (390, 391, 447, 446), (391, 392, 448, 447), (392, 393, 449, 448), (393, 394, 450, 449), (394, 395, 451, 450), (395, 396, 452, 451), (16, 231, 439, 390), (390, 439, 440, 391), (391, 440, 441, 392), (392, 441, 442, 393), (393, 442, 443, 394), (394, 443, 444, 395), (395, 444, 445, 396), (19, 397, 432, 201), (397, 398, 433, 432), (398, 399, 434, 433), (399, 400, 435, 434), (400, 401, 436, 435), (401, 402, 437, 436), (402, 403, 438, 437), (136, 168, 425, 418), (418, 425, 426, 419), (419, 426, 427, 420), (420, 427, 428, 421), (421, 428, 429, 422), (422, 429, 430, 423), (423, 430, 431, 424), (104, 136, 418, 411), (411, 418, 419, 412), (412, 419, 420, 413), (413, 420, 421, 414), (414, 421, 422, 415), (415, 422, 423, 416), (416, 423, 424, 417), (72, 104, 411, 404), (404, 411, 412, 405), (405, 412, 413, 406), (406, 413, 414, 407), (407, 414, 415, 408), (408, 415, 416, 409), (409, 416, 417, 410), (231, 72, 404, 439), (439, 404, 405, 440), (440, 405, 406, 441), (441, 406, 407, 442), (442, 407, 408, 443), (443, 408, 409, 444), (444, 409, 410, 445), (168, 17, 403, 425), (425, 403, 402, 426), (426, 402, 401, 427), (427, 401, 400, 428), (428, 400, 399, 429), (429, 399, 398, 430), (430, 398, 397, 431)])
me_cylinder.polygons.foreach_set('use_smooth', [True] * 416)
_uv = me_cylinder.uv_layers.new(name='UVMap')
_uv.uv.foreach_set('vector', [1.0, 0.9216, 1.0, 1.0, 0.9688, 1.0, 0.9688, 0.9216, 0.9688, 0.9216, 0.9688, 1.0, 0.9375, 1.0, 0.9375, 0.9216, 0.9375, 0.9216, 0.9375, 1.0, 0.9062, 1.0, 0.9062, 0.9216, 0.9062, 0.9216, 0.9062, 1.0, 0.875, 1.0, 0.875, 0.9216, 0.875, 0.9216, 0.875, 1.0, 0.8438, 1.0, 0.8438, 0.9216, 0.8438, 0.9216, 0.8438, 1.0, 0.8125, 1.0, 0.8125, 0.9216, 0.8125, 0.9216, 0.8125, 1.0, 0.7812, 1.0, 0.7812, 0.9216, 0.7812, 0.9216, 0.7812, 1.0, 0.75, 1.0, 0.75, 0.9216, 0.7227, 0.9216, 0.7227, 1.0, 0.7188, 1.0, 0.7188, 0.9216, 0.7188, 0.9216, 0.7188, 1.0, 0.6875, 1.0, 0.6875, 0.9216, 0.6875, 0.9216, 0.6875, 1.0, 0.6562, 1.0, 0.6562, 0.9216, 0.6562, 0.9216, 0.6562, 1.0, 0.625, 1.0, 0.625, 0.9216, 0.625, 0.9216, 0.625, 1.0, 0.5938, 1.0, 0.5938, 0.9216, 0.5938, 0.9216, 0.5938, 1.0, 0.5625, 1.0, 0.5625, 0.9216, 0.5625, 0.9216, 0.5625, 1.0, 0.5312, 1.0, 0.5312, 0.9216, 0.5312, 0.9216, 0.5312, 1.0, 0.5, 1.0, 0.5, 0.9216, 0.5, 0.9216, 0.5, 1.0, 0.4688, 1.0, 0.4688, 0.9216, 0.4688, 0.9216, 0.4688, 1.0, 0.4375, 1.0, 0.4375, 0.9216, 0.4375, 0.9216, 0.4375, 1.0, 0.4062, 1.0, 0.4062, 0.9216, 0.4062, 0.9216, 0.4062, 1.0, 0.375, 1.0, 0.375, 0.9216, 0.375, 0.9216, 0.375, 1.0, 0.3438, 1.0, 0.3438, 0.9216, 0.3438, 0.9216, 0.3438, 1.0, 0.3125, 1.0, 0.3125, 0.9216, 0.3125, 0.9216, 0.3125, 1.0, 0.2812, 1.0, 0.2812, 0.9216, 0.2539, 0.9216, 0.2539, 1.0, 0.25, 1.0, 0.25, 0.9216, 0.25, 0.9216, 0.25, 1.0, 0.2188, 1.0, 0.2188, 0.9216, 0.2188, 0.9216, 0.2188, 1.0, 0.1875, 1.0, 0.1875, 0.9216, 0.1875, 0.9216, 0.1875, 1.0, 0.1562, 1.0, 0.1562, 0.9216, 0.1562, 0.9216, 0.1562, 1.0, 0.125, 1.0, 0.125, 0.9216, 0.125, 0.9216, 0.125, 1.0, 0.09375, 1.0, 0.09375, 0.9216, 0.09375, 0.9216, 0.09375, 1.0, 0.0625, 1.0, 0.0625, 0.9216, 0.5938, 1.0, 0.625, 1.0, 0.625, 1.0, 0.5938, 1.0, 0.0625, 0.9216, 0.0625, 1.0, 0.03125, 1.0, 0.03125, 0.9216, 0.03125, 0.9216, 0.03125, 1.0, 0.0, 1.0, 0.0, 0.9216, 0.9375, 0.5, 0.9062, 0.5, 0.9062, 0.5, 0.9375, 0.5, 0.03125, 0.5546, 0.03125, 0.6943, 0.0, 0.6943, 0.0, 0.5546, 0.0625, 0.5546, 0.0625, 0.6943, 0.03125, 0.6943, 0.03125, 0.5546, 0.09375, 0.5546, 0.09375, 0.6943, 0.0625, 0.6943, 0.0625, 0.5546, 0.125, 0.5546, 0.125, 0.6943, 0.09375, 0.6943, 0.09375, 0.5546, 0.1562, 0.5546, 0.1562, 0.6943, 0.125, 0.6943, 0.125, 0.5546, 0.1875, 0.5546, 0.1875, 0.6943, 0.1562, 0.6943, 0.1562, 0.5546, 0.2188, 0.5546, 0.2188, 0.6943, 0.1875, 0.6943, 0.1875, 0.5546, 0.25, 0.5546, 0.25, 0.6943, 0.2188, 0.6943, 0.2188, 0.5546, 0.2539, 0.5546, 0.2539, 0.6943, 0.25, 0.6943, 0.25, 0.5546, 0.3125, 0.5546, 0.3125, 0.6943, 0.2812, 0.6943, 0.2812, 0.5546, 0.3438, 0.5546, 0.3438, 0.6943, 0.3125, 0.6943, 0.3125, 0.5546, 0.375, 0.5546, 0.375, 0.6943, 0.3438, 0.6943, 0.3438, 0.5546, 0.4062, 0.5546, 0.4062, 0.6943, 0.375, 0.6943, 0.375, 0.5546, 0.4375, 0.5546, 0.4375, 0.6943, 0.4062, 0.6943, 0.4062, 0.5546, 0.4688, 0.5546, 0.4688, 0.6943, 0.4375, 0.6943, 0.4375, 0.5546, 0.5, 0.5546, 0.5, 0.6943, 0.4688, 0.6943, 0.4688, 0.5546, 0.5312, 0.5546, 0.5312, 0.6943, 0.5, 0.6943, 0.5, 0.5546, 0.5625, 0.5546, 0.5625, 0.6943, 0.5312, 0.6943, 0.5312, 0.5546, 0.5938, 0.5546, 0.5938, 0.6943, 0.5625, 0.6943, 0.5625, 0.5546, 0.625, 0.5546, 0.625, 0.6943, 0.5938, 0.6943, 0.5938, 0.5546, 0.6562, 0.5546, 0.6562, 0.6943, 0.625, 0.6943, 0.625, 0.5546, 0.6875, 0.5546, 0.6875, 0.6943, 0.6562, 0.6943, 0.6562, 0.5546, 0.7188, 0.5546, 0.7188, 0.6943, 0.6875, 0.6943, 0.6875, 0.5546, 0.7227, 0.5546, 0.7227, 0.6943, 0.7188, 0.6943, 0.7188, 0.5546, 0.7812, 0.5546, 0.7812, 0.6943, 0.75, 0.6943, 0.75, 0.5546, 0.8125, 0.5546, 0.8125, 0.6943, 0.7812, 0.6943, 0.7812, 0.5546, 0.8438, 0.5546, 0.8438, 0.6943, 0.8125, 0.6943, 0.8125, 0.5546, 0.875, 0.5546, 0.875, 0.6943, 0.8438, 0.6943, 0.8438, 0.5546, 0.9062, 0.5546, 0.9062, 0.6943, 0.875, 0.6943, 0.875, 0.5546, 0.9375, 0.5546, 0.9375, 0.6943, 0.9062, 0.6943, 0.9062, 0.5546, 0.9688, 0.5546, 0.9688, 0.6943, 0.9375, 0.6943, 0.9375, 0.5546, 1.0, 0.5546, 1.0, 0.6943, 0.9688, 0.6943, 0.9688, 0.5546, 0.03125, 0.6943, 0.03125, 0.7834, 0.0, 0.7834, 0.0, 0.6943, 0.0625, 0.6943, 0.0625, 0.7834, 0.03125, 0.7834, 0.03125, 0.6943, 0.09375, 0.6943, 0.09375, 0.7834, 0.0625, 0.7834, 0.0625, 0.6943, 0.125, 0.6943, 0.125, 0.7834, 0.09375, 0.7834, 0.09375, 0.6943, 0.1562, 0.6943, 0.1562, 0.7834, 0.125, 0.7834, 0.125, 0.6943, 0.1875, 0.6943, 0.1875, 0.7834, 0.1562, 0.7834, 0.1562, 0.6943, 0.2188, 0.6943, 0.2188, 0.7834, 0.1875, 0.7834, 0.1875, 0.6943, 0.25, 0.6943, 0.25, 0.7834, 0.2188, 0.7834, 0.2188, 0.6943, 0.2539, 0.6943, 0.2539, 0.7834, 0.25, 0.7834, 0.25, 0.6943, 0.3125, 0.6943, 0.3125, 0.7834, 0.2812, 0.7834, 0.2812, 0.6943, 0.3438, 0.6943, 0.3438, 0.7834, 0.3125, 0.7834, 0.3125, 0.6943, 0.375, 0.6943, 0.375, 0.7834, 0.3438, 0.7834, 0.3438, 0.6943, 0.4062, 0.6943, 0.4062, 0.7834, 0.375, 0.7834, 0.375, 0.6943, 0.4375, 0.6943, 0.4375, 0.7834, 0.4062, 0.7834, 0.4062, 0.6943, 0.4688, 0.6943, 0.4688, 0.7834, 0.4375, 0.7834, 0.4375, 0.6943, 0.5, 0.6943, 0.5, 0.7834, 0.4688, 0.7834, 0.4688, 0.6943, 0.5312, 0.6943, 0.5312, 0.7834, 0.5, 0.7834, 0.5, 0.6943, 0.5625, 0.6943, 0.5625, 0.7834, 0.5312, 0.7834, 0.5312, 0.6943, 0.5938, 0.6943, 0.5938, 0.7834, 0.5625, 0.7834, 0.5625, 0.6943, 0.625, 0.6943, 0.625, 0.7834, 0.5938, 0.7834, 0.5938, 0.6943, 0.6562, 0.6943, 0.6562, 0.7834, 0.625, 0.7834, 0.625, 0.6943, 0.6875, 0.6943, 0.6875, 0.7834, 0.6562, 0.7834, 0.6562, 0.6943, 0.7188, 0.6943, 0.7188, 0.7834, 0.6875, 0.7834, 0.6875, 0.6943, 0.7227, 0.6943, 0.7227, 0.7834, 0.7188, 0.7834, 0.7188, 0.6943, 0.7812, 0.6943, 0.7812, 0.7834, 0.75, 0.7834, 0.75, 0.6943, 0.8125, 0.6943, 0.8125, 0.7834, 0.7812, 0.7834, 0.7812, 0.6943, 0.8438, 0.6943, 0.8438, 0.7834, 0.8125, 0.7834, 0.8125, 0.6943, 0.875, 0.6943, 0.875, 0.7834, 0.8438, 0.7834, 0.8438, 0.6943, 0.9062, 0.6943, 0.9062, 0.7834, 0.875, 0.7834, 0.875, 0.6943, 0.9375, 0.6943, 0.9375, 0.7834, 0.9062, 0.7834, 0.9062, 0.6943, 0.9688, 0.6943, 0.9688, 0.7834, 0.9375, 0.7834, 0.9375, 0.6943, 1.0, 0.6943, 1.0, 0.7834, 0.9688, 0.7834, 0.9688, 0.6943, 0.03125, 0.7834, 0.03125, 0.8628, 0.0, 0.8628, 0.0, 0.7834, 0.0625, 0.7834, 0.0625, 0.8628, 0.03125, 0.8628, 0.03125, 0.7834, 0.09375, 0.7834, 0.09375, 0.8628, 0.0625, 0.8628, 0.0625, 0.7834, 0.125, 0.7834, 0.125, 0.8628, 0.09375, 0.8628, 0.09375, 0.7834, 0.1562, 0.7834, 0.1562, 0.8628, 0.125, 0.8628, 0.125, 0.7834, 0.1875, 0.7834, 0.1875, 0.8628, 0.1562, 0.8628, 0.1562, 0.7834, 0.2188, 0.7834, 0.2188, 0.8628, 0.1875, 0.8628, 0.1875, 0.7834, 0.25, 0.7834, 0.25, 0.8628, 0.2188, 0.8628, 0.2188, 0.7834, 0.2539, 0.7834, 0.2539, 0.8628, 0.25, 0.8628, 0.25, 0.7834, 0.3125, 0.7834, 0.3125, 0.8628, 0.2812, 0.8628, 0.2812, 0.7834, 0.3438, 0.7834, 0.3438, 0.8628, 0.3125, 0.8628, 0.3125, 0.7834, 0.375, 0.7834, 0.375, 0.8628, 0.3438, 0.8628, 0.3438, 0.7834, 0.4062, 0.7834, 0.4062, 0.8628, 0.375, 0.8628, 0.375, 0.7834, 0.4375, 0.7834, 0.4375, 0.8628, 0.4062, 0.8628, 0.4062, 0.7834, 0.4688, 0.7834, 0.4688, 0.8628, 0.4375, 0.8628, 0.4375, 0.7834, 0.5, 0.7834, 0.5, 0.8628, 0.4688, 0.8628, 0.4688, 0.7834, 0.5312, 0.7834, 0.5312, 0.8628, 0.5, 0.8628, 0.5, 0.7834, 0.5625, 0.7834, 0.5625, 0.8628, 0.5312, 0.8628, 0.5312, 0.7834, 0.5938, 0.7834, 0.5938, 0.8628, 0.5625, 0.8628, 0.5625, 0.7834, 0.625, 0.7834, 0.625, 0.8628, 0.5938, 0.8628, 0.5938, 0.7834, 0.6562, 0.7834, 0.6562, 0.8628, 0.625, 0.8628, 0.625, 0.7834, 0.6875, 0.7834, 0.6875, 0.8628, 0.6562, 0.8628, 0.6562, 0.7834, 0.7188, 0.7834, 0.7188, 0.8628, 0.6875, 0.8628, 0.6875, 0.7834, 0.7227, 0.7834, 0.7227, 0.8628, 0.7188, 0.8628, 0.7188, 0.7834, 0.7812, 0.7834, 0.7812, 0.8628, 0.75, 0.8628, 0.75, 0.7834, 0.8125, 0.7834, 0.8125, 0.8628, 0.7812, 0.8628, 0.7812, 0.7834, 0.8438, 0.7834, 0.8438, 0.8628, 0.8125, 0.8628, 0.8125, 0.7834, 0.875, 0.7834, 0.875, 0.8628, 0.8438, 0.8628, 0.8438, 0.7834, 0.9062, 0.7834, 0.9062, 0.8628, 0.875, 0.8628, 0.875, 0.7834, 0.9375, 0.7834, 0.9375, 0.8628, 0.9062, 0.8628, 0.9062, 0.7834, 0.9688, 0.7834, 0.9688, 0.8628, 0.9375, 0.8628, 0.9375, 0.7834, 1.0, 0.7834, 1.0, 0.8628, 0.9688, 0.8628, 0.9688, 0.7834, 0.03125, 0.8628, 0.03125, 0.9216, 0.0, 0.9216, 0.0, 0.8628, 0.0625, 0.8628, 0.0625, 0.9216, 0.03125, 0.9216, 0.03125, 0.8628, 0.09375, 0.8628, 0.09375, 0.9216, 0.0625, 0.9216, 0.0625, 0.8628, 0.125, 0.8628, 0.125, 0.9216, 0.09375, 0.9216, 0.09375, 0.8628, 0.1562, 0.8628, 0.1562, 0.9216, 0.125, 0.9216, 0.125, 0.8628, 0.1875, 0.8628, 0.1875, 0.9216, 0.1562, 0.9216, 0.1562, 0.8628, 0.2188, 0.8628, 0.2188, 0.9216, 0.1875, 0.9216, 0.1875, 0.8628, 0.25, 0.8628, 0.25, 0.9216, 0.2188, 0.9216, 0.2188, 0.8628, 0.2539, 0.8628, 0.2539, 0.9216, 0.25, 0.9216, 0.25, 0.8628, 0.3125, 0.8628, 0.3125, 0.9216, 0.2812, 0.9216, 0.2812, 0.8628, 0.3438, 0.8628, 0.3438, 0.9216, 0.3125, 0.9216, 0.3125, 0.8628, 0.375, 0.8628, 0.375, 0.9216, 0.3438, 0.9216, 0.3438, 0.8628, 0.4062, 0.8628, 0.4062, 0.9216, 0.375, 0.9216, 0.375, 0.8628, 0.4375, 0.8628, 0.4375, 0.9216, 0.4062, 0.9216, 0.4062, 0.8628, 0.4688, 0.8628, 0.4688, 0.9216, 0.4375, 0.9216, 0.4375, 0.8628, 0.5, 0.8628, 0.5, 0.9216, 0.4688, 0.9216, 0.4688, 0.8628, 0.5312, 0.8628, 0.5312, 0.9216, 0.5, 0.9216, 0.5, 0.8628, 0.5625, 0.8628, 0.5625, 0.9216, 0.5312, 0.9216, 0.5312, 0.8628, 0.5938, 0.8628, 0.5938, 0.9216, 0.5625, 0.9216, 0.5625, 0.8628, 0.625, 0.8628, 0.625, 0.9216, 0.5938, 0.9216, 0.5938, 0.8628, 0.6562, 0.8628, 0.6562, 0.9216, 0.625, 0.9216, 0.625, 0.8628, 0.6875, 0.8628, 0.6875, 0.9216, 0.6562, 0.9216, 0.6562, 0.8628, 0.7188, 0.8628, 0.7188, 0.9216, 0.6875, 0.9216, 0.6875, 0.8628, 0.7227, 0.8628, 0.7227, 0.9216, 0.7188, 0.9216, 0.7188, 0.8628, 0.7812, 0.8628, 0.7812, 0.9216, 0.75, 0.9216, 0.75, 0.8628, 0.8125, 0.8628, 0.8125, 0.9216, 0.7812, 0.9216, 0.7812, 0.8628, 0.8438, 0.8628, 0.8438, 0.9216, 0.8125, 0.9216, 0.8125, 0.8628, 0.875, 0.8628, 0.875, 0.9216, 0.8438, 0.9216, 0.8438, 0.8628, 0.9062, 0.8628, 0.9062, 0.9216, 0.875, 0.9216, 0.875, 0.8628, 0.9375, 0.8628, 0.9375, 0.9216, 0.9062, 0.9216, 0.9062, 0.8628, 0.9688, 0.8628, 0.9688, 0.9216, 0.9375, 0.9216, 0.9375, 0.8628, 1.0, 0.8628, 1.0, 0.9216, 0.9688, 0.9216, 0.9688, 0.8628, 0.875, 1.0, 0.9062, 1.0, 0.9062, 1.0, 0.875, 1.0, 0.3125, 1.0, 0.3438, 1.0, 0.3438, 1.0, 0.3125, 1.0, 0.03125, 1.0, 0.0625, 1.0, 0.0625, 1.0, 0.03125, 1.0, 0.7461, 1.0, 0.75, 1.0, 0.75, 1.0, 0.7461, 1.0, 0.4375, 1.0, 0.4688, 1.0, 0.4688, 1.0, 0.4375, 1.0, 0.1562, 1.0, 0.1875, 1.0, 0.1875, 1.0, 0.1562, 1.0, 0.8438, 1.0, 0.875, 1.0, 0.875, 1.0, 0.8438, 1.0, 0.5625, 1.0, 0.5938, 1.0, 0.5938, 1.0, 0.5625, 1.0, 0.2812, 1.0, 0.3125, 1.0, 0.3125, 1.0, 0.2812, 1.0, 0.9688, 1.0, 1.0, 1.0, 1.0, 1.0, 0.9688, 1.0, 0.0, 1.0, 0.03125, 1.0, 0.03125, 1.0, 0.0, 1.0, 0.6875, 1.0, 0.7188, 1.0, 0.7188, 1.0, 0.6875, 1.0, 0.4062, 1.0, 0.4375, 1.0, 0.4375, 1.0, 0.4062, 1.0, 0.125, 1.0, 0.1562, 1.0, 0.1562, 1.0, 0.125, 1.0, 0.8125, 1.0, 0.8438, 1.0, 0.8438, 1.0, 0.8125, 1.0, 0.5312, 1.0, 0.5625, 1.0, 0.5625, 1.0, 0.5312, 1.0, 0.2773, 1.0, 0.2812, 1.0, 0.2812, 1.0, 0.2773, 1.0, 0.9375, 1.0, 0.9688, 1.0, 0.9688, 1.0, 0.9375, 1.0, 0.6562, 1.0, 0.6875, 1.0, 0.6875, 1.0, 0.6562, 1.0, 0.375, 1.0, 0.4062, 1.0, 0.4062, 1.0, 0.375, 1.0, 0.09375, 1.0, 0.125, 1.0, 0.125, 1.0, 0.09375, 1.0, 0.7812, 1.0, 0.8125, 1.0, 0.8125, 1.0, 0.7812, 1.0, 0.5, 1.0, 0.5312, 1.0, 0.5312, 1.0, 0.5, 1.0, 0.2188, 1.0, 0.25, 1.0, 0.25, 1.0, 0.2188, 1.0, 0.9062, 1.0, 0.9375, 1.0, 0.9375, 1.0, 0.9062, 1.0, 0.625, 1.0, 0.6562, 1.0, 0.6562, 1.0, 0.625, 1.0, 0.3438, 1.0, 0.375, 1.0, 0.375, 1.0, 0.3438, 1.0, 0.0625, 1.0, 0.09375, 1.0, 0.09375, 1.0, 0.0625, 1.0, 0.75, 1.0, 0.7812, 1.0, 0.7812, 1.0, 0.75, 1.0, 0.4688, 1.0, 0.5, 1.0, 0.5, 1.0, 0.4688, 1.0, 0.1875, 1.0, 0.2188, 1.0, 0.2188, 1.0, 0.1875, 1.0, 0.875, 1.0, 0.9062, 1.0, 0.9062, 1.0, 0.875, 1.0, 1.0, 0.5, 1.0, 0.5546, 0.9688, 0.5546, 0.9688, 0.5, 0.9688, 0.5, 0.9688, 0.5546, 0.9375, 0.5546, 0.9375, 0.5, 0.9375, 0.5, 0.9375, 0.5546, 0.9062, 0.5546, 0.9062, 0.5, 0.9062, 0.5, 0.9062, 0.5546, 0.875, 0.5546, 0.875, 0.5, 0.875, 0.5, 0.875, 0.5546, 0.8438, 0.5546, 0.8438, 0.5, 0.8438, 0.5, 0.8438, 0.5546, 0.8125, 0.5546, 0.8125, 0.5, 0.8125, 0.5, 0.8125, 0.5546, 0.7812, 0.5546, 0.7812, 0.5, 0.7812, 0.5, 0.7812, 0.5546, 0.75, 0.5546, 0.75, 0.5, 0.7227, 0.5, 0.7227, 0.5546, 0.7188, 0.5546, 0.7188, 0.5, 0.7188, 0.5, 0.7188, 0.5546, 0.6875, 0.5546, 0.6875, 0.5, 0.6875, 0.5, 0.6875, 0.5546, 0.6562, 0.5546, 0.6562, 0.5, 0.6562, 0.5, 0.6562, 0.5546, 0.625, 0.5546, 0.625, 0.5, 0.625, 0.5, 0.625, 0.5546, 0.5938, 0.5546, 0.5938, 0.5, 0.5938, 0.5, 0.5938, 0.5546, 0.5625, 0.5546, 0.5625, 0.5, 0.5625, 0.5, 0.5625, 0.5546, 0.5312, 0.5546, 0.5312, 0.5, 0.5312, 0.5, 0.5312, 0.5546, 0.5, 0.5546, 0.5, 0.5, 0.5, 0.5, 0.5, 0.5546, 0.4688, 0.5546, 0.4688, 0.5, 0.4688, 0.5, 0.4688, 0.5546, 0.4375, 0.5546, 0.4375, 0.5, 0.4375, 0.5, 0.4375, 0.5546, 0.4062, 0.5546, 0.4062, 0.5, 0.4062, 0.5, 0.4062, 0.5546, 0.375, 0.5546, 0.375, 0.5, 0.375, 0.5, 0.375, 0.5546, 0.3438, 0.5546, 0.3438, 0.5, 0.3438, 0.5, 0.3438, 0.5546, 0.3125, 0.5546, 0.3125, 0.5, 0.3125, 0.5, 0.3125, 0.5546, 0.2812, 0.5546, 0.2812, 0.5, 0.2539, 0.5, 0.2539, 0.5546, 0.25, 0.5546, 0.25, 0.5, 0.25, 0.5, 0.25, 0.5546, 0.2188, 0.5546, 0.2188, 0.5, 0.2188, 0.5, 0.2188, 0.5546, 0.1875, 0.5546, 0.1875, 0.5, 0.1875, 0.5, 0.1875, 0.5546, 0.1562, 0.5546, 0.1562, 0.5, 0.1562, 0.5, 0.1562, 0.5546, 0.125, 0.5546, 0.125, 0.5, 0.125, 0.5, 0.125, 0.5546, 0.09375, 0.5546, 0.09375, 0.5, 0.09375, 0.5, 0.09375, 0.5546, 0.0625, 0.5546, 0.0625, 0.5, 0.0625, 0.5, 0.0625, 0.5546, 0.03125, 0.5546, 0.03125, 0.5, 0.03125, 0.5, 0.03125, 0.5546, 0.0, 0.5546, 0.0, 0.5, 0.75, 0.49, 0.7968, 0.4854, 0.8418, 0.4717, 0.8833, 0.4496, 0.9197, 0.4197, 0.9496, 0.3833, 0.9717, 0.3418, 0.9854, 0.2968, 0.99, 0.25, 0.9894, 0.2441, 0.9888, 0.2383, 0.9883, 0.2324, 0.9877, 0.2266, 0.9871, 0.2207, 0.9865, 0.2149, 0.986, 0.209, 0.9854, 0.2032, 0.9717, 0.1582, 0.9496, 0.1167, 0.9197, 0.08029, 0.8833, 0.05045, 0.8418, 0.02827, 0.7968, 0.01461, 0.75, 0.01, 0.7032, 0.01461, 0.6582, 0.02827, 0.6167, 0.05045, 0.5803, 0.08029, 0.5504, 0.1167, 0.5283, 0.1582, 0.5146, 0.2032, 0.514, 0.209, 0.5135, 0.2149, 0.5129, 0.2207, 0.5123, 0.2266, 0.5117, 0.2324, 0.5112, 0.2383, 0.5106, 0.2441, 0.51, 0.25, 0.5146, 0.2968, 0.5283, 0.3418, 0.5504, 0.3833, 0.5803, 0.4197, 0.6167, 0.4496, 0.6582, 0.4717, 0.7032, 0.4854, 0.6562, 0.5, 0.625, 0.5, 0.625, 0.5, 0.6562, 0.5, 0.375, 0.5, 0.3438, 0.5, 0.3438, 0.5, 0.375, 0.5, 0.09375, 0.5, 0.0625, 0.5, 0.0625, 0.5, 0.09375, 0.5, 0.7812, 0.5, 0.75, 0.5, 0.75, 0.5, 0.7812, 0.5, 0.5, 0.5, 0.4688, 0.5, 0.4688, 0.5, 0.5, 0.5, 0.2188, 0.5, 0.1875, 0.5, 0.1875, 0.5, 0.2188, 0.5, 0.9062, 0.5, 0.875, 0.5, 0.875, 0.5, 0.9062, 0.5, 0.625, 0.5, 0.5938, 0.5, 0.5938, 0.5, 0.625, 0.5, 0.3438, 0.5, 0.3125, 0.5, 0.3125, 0.5, 0.3438, 0.5, 0.0625, 0.5, 0.03125, 0.5, 0.03125, 0.5, 0.0625, 0.5, 0.7227, 0.5, 0.7188, 0.5, 0.7188, 0.5, 0.7227, 0.5, 0.4688, 0.5, 0.4375, 0.5, 0.4375, 0.5, 0.4688, 0.5, 0.1875, 0.5, 0.1562, 0.5, 0.1562, 0.5, 0.1875, 0.5, 0.875, 0.5, 0.8438, 0.5, 0.8438, 0.5, 0.875, 0.5, 0.5938, 0.5, 0.5625, 0.5, 0.5625, 0.5, 0.5938, 0.5, 0.3125, 0.5, 0.2812, 0.5, 0.2812, 0.5, 0.3125, 0.5, 1.0, 0.5, 0.9688, 0.5, 0.9688, 0.5, 1.0, 0.5, 0.03125, 0.5, 0.0, 0.5, 0.0, 0.5, 0.03125, 0.5, 0.7188, 0.5, 0.6875, 0.5, 0.6875, 0.5, 0.7188, 0.5, 0.4375, 0.5, 0.4062, 0.5, 0.4062, 0.5, 0.4375, 0.5, 0.1562, 0.5, 0.125, 0.5, 0.125, 0.5, 0.1562, 0.5, 0.8438, 0.5, 0.8125, 0.5, 0.8125, 0.5, 0.8438, 0.5, 0.5625, 0.5, 0.5312, 0.5, 0.5312, 0.5, 0.5625, 0.5, 0.2539, 0.5, 0.25, 0.5, 0.25, 0.5, 0.2539, 0.5, 0.9688, 0.5, 0.9375, 0.5, 0.9375, 0.5, 0.9688, 0.5, 0.6875, 0.5, 0.6562, 0.5, 0.6562, 0.5, 0.6875, 0.5, 0.4062, 0.5, 0.375, 0.5, 0.375, 0.5, 0.4062, 0.5, 0.125, 0.5, 0.09375, 0.5, 0.09375, 0.5, 0.125, 0.5, 0.8125, 0.5, 0.7812, 0.5, 0.7812, 0.5, 0.8125, 0.5, 0.5312, 0.5, 0.5, 0.5, 0.5, 0.5, 0.5312, 0.5, 0.25, 0.5, 0.2188, 0.5, 0.2188, 0.5, 0.25, 0.5, 0.2968, 0.4854, 0.25, 0.49, 0.2032, 0.4854, 0.1582, 0.4717, 0.1167, 0.4496, 0.08029, 0.4197, 0.05045, 0.3833, 0.02827, 0.3418, 0.01461, 0.2968, 0.01, 0.25, 0.01058, 0.2441, 0.01115, 0.2383, 0.01173, 0.2324, 0.01231, 0.2266, 0.01288, 0.2207, 0.01346, 0.2149, 0.01404, 0.209, 0.01461, 0.2032, 0.02827, 0.1582, 0.05045, 0.1167, 0.08029, 0.08029, 0.1167, 0.05045, 0.1582, 0.02827, 0.2032, 0.01461, 0.25, 0.01, 0.2968, 0.01461, 0.3418, 0.02827, 0.3833, 0.05045, 0.4197, 0.08029, 0.4496, 0.1167, 0.4717, 0.1582, 0.4854, 0.2032, 0.486, 0.209, 0.4865, 0.2149, 0.4871, 0.2207, 0.4877, 0.2266, 0.4883, 0.2324, 0.4888, 0.2383, 0.4894, 0.2441, 0.49, 0.25, 0.4854, 0.2968, 0.4717, 0.3418, 0.4496, 0.3833, 0.4197, 0.4197, 0.3833, 0.4496, 0.3418, 0.4717, 0.03125, 1.0, 0.0625, 1.0, 0.0625, 1.0, 0.03125, 1.0, 0.4375, 1.0, 0.4688, 1.0, 0.4688, 1.0, 0.4375, 1.0, 0.8438, 1.0, 0.875, 1.0, 0.875, 1.0, 0.8438, 1.0, 0.0, 1.0, 0.03125, 1.0, 0.03125, 1.0, 0.0, 1.0, 0.4062, 1.0, 0.4375, 1.0, 0.4375, 1.0, 0.4062, 1.0, 0.8125, 1.0, 0.8438, 1.0, 0.8438, 1.0, 0.8125, 1.0, 0.375, 1.0, 0.4062, 1.0, 0.4062, 1.0, 0.375, 1.0, 0.7812, 1.0, 0.8125, 1.0, 0.8125, 1.0, 0.7812, 1.0, 0.3438, 1.0, 0.375, 1.0, 0.375, 1.0, 0.3438, 1.0, 0.75, 1.0, 0.7812, 1.0, 0.7812, 1.0, 0.75, 1.0, 0.3125, 1.0, 0.3438, 1.0, 0.3438, 1.0, 0.3125, 1.0, 0.7461, 1.0, 0.75, 1.0, 0.75, 1.0, 0.7461, 1.0, 0.2812, 1.0, 0.3125, 1.0, 0.3125, 1.0, 0.2812, 1.0, 0.6875, 1.0, 0.7188, 1.0, 0.7188, 1.0, 0.6875, 1.0, 0.2773, 1.0, 0.2812, 1.0, 0.2812, 1.0, 0.2773, 1.0, 0.6562, 1.0, 0.6875, 1.0, 0.6875, 1.0, 0.6562, 1.0, 0.2188, 1.0, 0.25, 1.0, 0.25, 1.0, 0.2188, 1.0, 0.625, 1.0, 0.6562, 1.0, 0.6562, 1.0, 0.625, 1.0, 0.1875, 1.0, 0.2188, 1.0, 0.2188, 1.0, 0.1875, 1.0, 0.5938, 1.0, 0.625, 1.0, 0.625, 1.0, 0.5938, 1.0, 0.1562, 1.0, 0.1875, 1.0, 0.1875, 1.0, 0.1562, 1.0, 0.5625, 1.0, 0.5938, 1.0, 0.5938, 1.0, 0.5625, 1.0, 0.9688, 1.0, 1.0, 1.0, 1.0, 1.0, 0.9688, 1.0, 0.125, 1.0, 0.1562, 1.0, 0.1562, 1.0, 0.125, 1.0, 0.5312, 1.0, 0.5625, 1.0, 0.5625, 1.0, 0.5312, 1.0, 0.9375, 1.0, 0.9688, 1.0, 0.9688, 1.0, 0.9375, 1.0, 0.09375, 1.0, 0.125, 1.0, 0.125, 1.0, 0.09375, 1.0, 0.5, 1.0, 0.5312, 1.0, 0.5312, 1.0, 0.5, 1.0, 0.9062, 1.0, 0.9375, 1.0, 0.9375, 1.0, 0.9062, 1.0, 0.0625, 1.0, 0.09375, 1.0, 0.09375, 1.0, 0.0625, 1.0, 0.4688, 1.0, 0.5, 1.0, 0.5, 1.0, 0.4688, 1.0, 0.25, 1.0, 0.2539, 1.0, 0.2539, 1.0, 0.25, 1.0, 0.2539, 1.0, 0.2578, 1.0, 0.2578, 1.0, 0.2539, 1.0, 0.2578, 1.0, 0.2617, 1.0, 0.2617, 1.0, 0.2578, 1.0, 0.2617, 1.0, 0.2656, 1.0, 0.2656, 1.0, 0.2617, 1.0, 0.2656, 1.0, 0.2695, 1.0, 0.2695, 1.0, 0.2656, 1.0, 0.2695, 1.0, 0.2734, 1.0, 0.2734, 1.0, 0.2695, 1.0, 0.2734, 1.0, 0.2773, 1.0, 0.2773, 1.0, 0.2734, 1.0, 0.2812, 0.5, 0.2773, 0.5, 0.2773, 0.5, 0.2812, 0.5, 0.2773, 0.5, 0.2734, 0.5, 0.2734, 0.5, 0.2773, 0.5, 0.2734, 0.5, 0.2695, 0.5, 0.2695, 0.5, 0.2734, 0.5, 0.2695, 0.5, 0.2656, 0.5, 0.2656, 0.5, 0.2695, 0.5, 0.2656, 0.5, 0.2617, 0.5, 0.2617, 0.5, 0.2656, 0.5, 0.2617, 0.5, 0.2578, 0.5, 0.2578, 0.5, 0.2617, 0.5, 0.2578, 0.5, 0.2539, 0.5, 0.2539, 0.5, 0.2578, 0.5, 0.2812, 0.5, 0.2812, 0.5546, 0.2773, 0.5546, 0.2773, 0.5, 0.2773, 0.5, 0.2773, 0.5546, 0.2734, 0.5546, 0.2734, 0.5, 0.2734, 0.5, 0.2734, 0.5546, 0.2695, 0.5546, 0.2695, 0.5, 0.2695, 0.5, 0.2695, 0.5546, 0.2656, 0.5546, 0.2656, 0.5, 0.2656, 0.5, 0.2656, 0.5546, 0.2617, 0.5546, 0.2617, 0.5, 0.2617, 0.5, 0.2617, 0.5546, 0.2578, 0.5546, 0.2578, 0.5, 0.2578, 0.5, 0.2578, 0.5546, 0.2539, 0.5546, 0.2539, 0.5, 0.25, 1.0, 0.2539, 1.0, 0.2539, 1.0, 0.25, 1.0, 0.2539, 1.0, 0.2578, 1.0, 0.2578, 1.0, 0.2539, 1.0, 0.2578, 1.0, 0.2617, 1.0, 0.2617, 1.0, 0.2578, 1.0, 0.2617, 1.0, 0.2656, 1.0, 0.2656, 1.0, 0.2617, 1.0, 0.2656, 1.0, 0.2695, 1.0, 0.2695, 1.0, 0.2656, 1.0, 0.2695, 1.0, 0.2734, 1.0, 0.2734, 1.0, 0.2695, 1.0, 0.2734, 1.0, 0.2773, 1.0, 0.2773, 1.0, 0.2734, 1.0, 0.2812, 0.8628, 0.2812, 0.9216, 0.2773, 0.9216, 0.2773, 0.8628, 0.2773, 0.8628, 0.2773, 0.9216, 0.2734, 0.9216, 0.2734, 0.8628, 0.2734, 0.8628, 0.2734, 0.9216, 0.2695, 0.9216, 0.2695, 0.8628, 0.2695, 0.8628, 0.2695, 0.9216, 0.2656, 0.9216, 0.2656, 0.8628, 0.2656, 0.8628, 0.2656, 0.9216, 0.2617, 0.9216, 0.2617, 0.8628, 0.2617, 0.8628, 0.2617, 0.9216, 0.2578, 0.9216, 0.2578, 0.8628, 0.2578, 0.8628, 0.2578, 0.9216, 0.2539, 0.9216, 0.2539, 0.8628, 0.2812, 0.7834, 0.2812, 0.8628, 0.2773, 0.8628, 0.2773, 0.7834, 0.2773, 0.7834, 0.2773, 0.8628, 0.2734, 0.8628, 0.2734, 0.7834, 0.2734, 0.7834, 0.2734, 0.8628, 0.2695, 0.8628, 0.2695, 0.7834, 0.2695, 0.7834, 0.2695, 0.8628, 0.2656, 0.8628, 0.2656, 0.7834, 0.2656, 0.7834, 0.2656, 0.8628, 0.2617, 0.8628, 0.2617, 0.7834, 0.2617, 0.7834, 0.2617, 0.8628, 0.2578, 0.8628, 0.2578, 0.7834, 0.2578, 0.7834, 0.2578, 0.8628, 0.2539, 0.8628, 0.2539, 0.7834, 0.2812, 0.6943, 0.2812, 0.7834, 0.2773, 0.7834, 0.2773, 0.6943, 0.2773, 0.6943, 0.2773, 0.7834, 0.2734, 0.7834, 0.2734, 0.6943, 0.2734, 0.6943, 0.2734, 0.7834, 0.2695, 0.7834, 0.2695, 0.6943, 0.2695, 0.6943, 0.2695, 0.7834, 0.2656, 0.7834, 0.2656, 0.6943, 0.2656, 0.6943, 0.2656, 0.7834, 0.2617, 0.7834, 0.2617, 0.6943, 0.2617, 0.6943, 0.2617, 0.7834, 0.2578, 0.7834, 0.2578, 0.6943, 0.2578, 0.6943, 0.2578, 0.7834, 0.2539, 0.7834, 0.2539, 0.6943, 0.2812, 0.5546, 0.2812, 0.6943, 0.2773, 0.6943, 0.2773, 0.5546, 0.2773, 0.5546, 0.2773, 0.6943, 0.2734, 0.6943, 0.2734, 0.5546, 0.2734, 0.5546, 0.2734, 0.6943, 0.2695, 0.6943, 0.2695, 0.5546, 0.2695, 0.5546, 0.2695, 0.6943, 0.2656, 0.6943, 0.2656, 0.5546, 0.2656, 0.5546, 0.2656, 0.6943, 0.2617, 0.6943, 0.2617, 0.5546, 0.2617, 0.5546, 0.2617, 0.6943, 0.2578, 0.6943, 0.2578, 0.5546, 0.2578, 0.5546, 0.2578, 0.6943, 0.2539, 0.6943, 0.2539, 0.5546, 0.2812, 0.9216, 0.2812, 1.0, 0.2773, 1.0, 0.2773, 0.9216, 0.2773, 0.9216, 0.2773, 1.0, 0.2734, 1.0, 0.2734, 0.9216, 0.2734, 0.9216, 0.2734, 1.0, 0.2695, 1.0, 0.2695, 0.9216, 0.2695, 0.9216, 0.2695, 1.0, 0.2656, 1.0, 0.2656, 0.9216, 0.2656, 0.9216, 0.2656, 1.0, 0.2617, 1.0, 0.2617, 0.9216, 0.2617, 0.9216, 0.2617, 1.0, 0.2578, 1.0, 0.2578, 0.9216, 0.2578, 0.9216, 0.2578, 1.0, 0.2539, 1.0, 0.2539, 0.9216, 0.7188, 1.0, 0.7227, 1.0, 0.7227, 1.0, 0.7188, 1.0, 0.7227, 1.0, 0.7266, 1.0, 0.7266, 1.0, 0.7227, 1.0, 0.7266, 1.0, 0.7305, 1.0, 0.7305, 1.0, 0.7266, 1.0, 0.7305, 1.0, 0.7344, 1.0, 0.7344, 1.0, 0.7305, 1.0, 0.7344, 1.0, 0.7383, 1.0, 0.7383, 1.0, 0.7344, 1.0, 0.7383, 1.0, 0.7422, 1.0, 0.7422, 1.0, 0.7383, 1.0, 0.7422, 1.0, 0.7461, 1.0, 0.7461, 1.0, 0.7422, 1.0, 0.75, 0.5, 0.7461, 0.5, 0.7461, 0.5, 0.75, 0.5, 0.7461, 0.5, 0.7422, 0.5, 0.7422, 0.5, 0.7461, 0.5, 0.7422, 0.5, 0.7383, 0.5, 0.7383, 0.5, 0.7422, 0.5, 0.7383, 0.5, 0.7344, 0.5, 0.7344, 0.5, 0.7383, 0.5, 0.7344, 0.5, 0.7305, 0.5, 0.7305, 0.5, 0.7344, 0.5, 0.7305, 0.5, 0.7266, 0.5, 0.7266, 0.5, 0.7305, 0.5, 0.7266, 0.5, 0.7227, 0.5, 0.7227, 0.5, 0.7266, 0.5, 0.75, 0.5, 0.75, 0.5546, 0.7461, 0.5546, 0.7461, 0.5, 0.7461, 0.5, 0.7461, 0.5546, 0.7422, 0.5546, 0.7422, 0.5, 0.7422, 0.5, 0.7422, 0.5546, 0.7383, 0.5546, 0.7383, 0.5, 0.7383, 0.5, 0.7383, 0.5546, 0.7344, 0.5546, 0.7344, 0.5, 0.7344, 0.5, 0.7344, 0.5546, 0.7305, 0.5546, 0.7305, 0.5, 0.7305, 0.5, 0.7305, 0.5546, 0.7266, 0.5546, 0.7266, 0.5, 0.7266, 0.5, 0.7266, 0.5546, 0.7227, 0.5546, 0.7227, 0.5, 0.7188, 1.0, 0.7227, 1.0, 0.7227, 1.0, 0.7188, 1.0, 0.7227, 1.0, 0.7266, 1.0, 0.7266, 1.0, 0.7227, 1.0, 0.7266, 1.0, 0.7305, 1.0, 0.7305, 1.0, 0.7266, 1.0, 0.7305, 1.0, 0.7344, 1.0, 0.7344, 1.0, 0.7305, 1.0, 0.7344, 1.0, 0.7383, 1.0, 0.7383, 1.0, 0.7344, 1.0, 0.7383, 1.0, 0.7422, 1.0, 0.7422, 1.0, 0.7383, 1.0, 0.7422, 1.0, 0.7461, 1.0, 0.7461, 1.0, 0.7422, 1.0, 0.75, 0.8628, 0.75, 0.9216, 0.7461, 0.9216, 0.7461, 0.8628, 0.7461, 0.8628, 0.7461, 0.9216, 0.7422, 0.9216, 0.7422, 0.8628, 0.7422, 0.8628, 0.7422, 0.9216, 0.7383, 0.9216, 0.7383, 0.8628, 0.7383, 0.8628, 0.7383, 0.9216, 0.7344, 0.9216, 0.7344, 0.8628, 0.7344, 0.8628, 0.7344, 0.9216, 0.7305, 0.9216, 0.7305, 0.8628, 0.7305, 0.8628, 0.7305, 0.9216, 0.7266, 0.9216, 0.7266, 0.8628, 0.7266, 0.8628, 0.7266, 0.9216, 0.7227, 0.9216, 0.7227, 0.8628, 0.75, 0.7834, 0.75, 0.8628, 0.7461, 0.8628, 0.7461, 0.7834, 0.7461, 0.7834, 0.7461, 0.8628, 0.7422, 0.8628, 0.7422, 0.7834, 0.7422, 0.7834, 0.7422, 0.8628, 0.7383, 0.8628, 0.7383, 0.7834, 0.7383, 0.7834, 0.7383, 0.8628, 0.7344, 0.8628, 0.7344, 0.7834, 0.7344, 0.7834, 0.7344, 0.8628, 0.7305, 0.8628, 0.7305, 0.7834, 0.7305, 0.7834, 0.7305, 0.8628, 0.7266, 0.8628, 0.7266, 0.7834, 0.7266, 0.7834, 0.7266, 0.8628, 0.7227, 0.8628, 0.7227, 0.7834, 0.75, 0.6943, 0.75, 0.7834, 0.7461, 0.7834, 0.7461, 0.6943, 0.7461, 0.6943, 0.7461, 0.7834, 0.7422, 0.7834, 0.7422, 0.6943, 0.7422, 0.6943, 0.7422, 0.7834, 0.7383, 0.7834, 0.7383, 0.6943, 0.7383, 0.6943, 0.7383, 0.7834, 0.7344, 0.7834, 0.7344, 0.6943, 0.7344, 0.6943, 0.7344, 0.7834, 0.7305, 0.7834, 0.7305, 0.6943, 0.7305, 0.6943, 0.7305, 0.7834, 0.7266, 0.7834, 0.7266, 0.6943, 0.7266, 0.6943, 0.7266, 0.7834, 0.7227, 0.7834, 0.7227, 0.6943, 0.75, 0.5546, 0.75, 0.6943, 0.7461, 0.6943, 0.7461, 0.5546, 0.7461, 0.5546, 0.7461, 0.6943, 0.7422, 0.6943, 0.7422, 0.5546, 0.7422, 0.5546, 0.7422, 0.6943, 0.7383, 0.6943, 0.7383, 0.5546, 0.7383, 0.5546, 0.7383, 0.6943, 0.7344, 0.6943, 0.7344, 0.5546, 0.7344, 0.5546, 0.7344, 0.6943, 0.7305, 0.6943, 0.7305, 0.5546, 0.7305, 0.5546, 0.7305, 0.6943, 0.7266, 0.6943, 0.7266, 0.5546, 0.7266, 0.5546, 0.7266, 0.6943, 0.7227, 0.6943, 0.7227, 0.5546, 0.75, 0.9216, 0.75, 1.0, 0.7461, 1.0, 0.7461, 0.9216, 0.7461, 0.9216, 0.7461, 1.0, 0.7422, 1.0, 0.7422, 0.9216, 0.7422, 0.9216, 0.7422, 1.0, 0.7383, 1.0, 0.7383, 0.9216, 0.7383, 0.9216, 0.7383, 1.0, 0.7344, 1.0, 0.7344, 0.9216, 0.7344, 0.9216, 0.7344, 1.0, 0.7305, 1.0, 0.7305, 0.9216, 0.7305, 0.9216, 0.7305, 1.0, 0.7266, 1.0, 0.7266, 0.9216, 0.7266, 0.9216, 0.7266, 1.0, 0.7227, 1.0, 0.7227, 0.9216])
me_cylinder.materials.append(mat_material_001)
me_cylinder.use_remesh_fix_poles = True
me_cylinder.use_remesh_preserve_attributes = False
me_cylinder.use_mirror_vertex_groups = False
me_cylinder.update()
me_circle = bpy.data.meshes.new('Circle')
me_circle.from_pydata([(0.0, 1.0, 0.0), (-0.1951, 0.9808, 0.0), (-0.3827, 0.9239, 0.0), (-0.5556, 0.8315, 0.0), (-0.7071, 0.7071, 0.0), (-0.8315, 0.5556, 0.0), (-0.9239, 0.3827, 0.0), (-0.9808, 0.1951, 0.0), (-1.0, 7.55e-08, 0.0), (-0.9808, -0.1951, 0.0), (-0.9239, -0.3827, 0.0), (-0.8315, -0.5556, 0.0), (-0.7071, -0.7071, 0.0), (-0.5556, -0.8315, 0.0), (-0.3827, -0.9239, 0.0), (-0.1951, -0.9808, 0.0), (3.258e-07, -1.0, 0.0), (0.1951, -0.9808, 0.0), (0.3827, -0.9239, 0.0), (0.5556, -0.8315, 0.0), (0.7071, -0.7071, 0.0), (0.8315, -0.5556, 0.0), (0.9239, -0.3827, 0.0), (0.9808, -0.1951, 0.0), (1.0, 9.656e-07, 0.0), (0.9808, 0.1951, 0.0), (0.9239, 0.3827, 0.0), (0.8315, 0.5556, 0.0), (0.7071, 0.7071, 0.0), (0.5556, 0.8315, 0.0), (0.3827, 0.9239, 0.0), (0.1951, 0.9808, 0.0)], [(1, 0), (2, 1), (3, 2), (4, 3), (5, 4), (6, 5), (7, 6), (8, 7), (9, 8), (10, 9), (11, 10), (12, 11), (13, 12), (14, 13), (15, 14), (16, 15), (17, 16), (18, 17), (19, 18), (20, 19), (21, 20), (22, 21), (23, 22), (24, 23), (25, 24), (26, 25), (27, 26), (28, 27), (29, 28), (30, 29), (31, 30), (0, 31)], [])
_uv = me_circle.uv_layers.new(name='UVMap')
_uv.uv.foreach_set('vector', [])
me_circle.use_remesh_fix_poles = True
me_circle.use_remesh_preserve_attributes = False
me_circle.use_mirror_vertex_groups = False
me_circle.update()
me_cube_002 = bpy.data.meshes.new('Cube.002')
me_cube_002.from_pydata([(0.0, 0.3468, -0.9), (0.0, 0.3468, 1.0), (0.0, -0.3468, -0.9), (0.0, -0.3468, 1.0), (-1.0, -0.3468, 0.4023), (-1.0, 0.3468, 0.4023), (1.0, 0.3468, 0.4023), (1.0, -0.3468, 0.4023), (0.0, -1.771, 0.4023), (0.0, 1.771, 0.4023), (-1.0, 0.3468, -0.5082), (1.0, 0.3468, -0.5082), (1.0, -0.3468, -0.5082), (0.0, -1.771, -0.5082), (0.0, 1.771, -0.5082), (-1.0, -0.3468, -0.5082), (-1.207, -0.3468, 0.1925), (-1.0, 0.3468, 0.1925), (1.0, 0.3468, 0.1925), (1.207, -0.3468, 0.1925), (3.164e-06, -1.771, 0.1925), (0.0, 1.771, 0.1925), (-1.0, 0.3468, -0.231), (1.0, 0.3468, -0.231), (1.207, -0.3468, -0.231), (3.164e-06, -1.771, -0.231), (0.0, 1.771, -0.231), (-1.207, -0.3468, -0.231)], [], [(11, 12, 2, 0), (9, 1, 6), (8, 3, 4), (1, 3, 7, 6), (1, 5, 4, 3), (7, 3, 8), (5, 1, 9), (17, 5, 9, 21), (19, 7, 8, 20), (20, 8, 4, 16), (18, 6, 7, 19), (21, 9, 6, 18), (16, 4, 5, 17), (0, 14, 11), (2, 13, 15), (12, 13, 2), (10, 14, 0), (2, 15, 10, 0), (27, 16, 17, 22), (26, 21, 18, 23), (23, 18, 19, 24), (25, 20, 16, 27), (24, 19, 20, 25), (22, 17, 21, 26), (10, 22, 26, 14), (12, 24, 25, 13), (13, 25, 27, 15), (11, 23, 24, 12), (14, 26, 23, 11), (15, 27, 22, 10)])
_uv = me_cube_002.uv_layers.new(name='UVMap')
_uv.uv.foreach_set('vector', [0.4454, 0.5, 0.4454, 0.75, 0.25, 0.75, 0.25, 0.5, 0.5503, 0.375, 0.625, 0.375, 0.5503, 0.5, 0.5503, 0.875, 0.625, 0.875, 0.5503, 1.0, 0.75, 0.5, 0.75, 0.75, 0.5503, 0.75, 0.5503, 0.5, 0.75, 0.5, 0.5503, 0.25, 0.5503, 0.0, 0.75, 0.75, 0.5503, 0.75, 0.625, 0.875, 0.5503, 0.875, 0.5503, 0.25, 0.625, 0.375, 0.5503, 0.375, 0.5241, 0.25, 0.5503, 0.25, 0.5503, 0.375, 0.5241, 0.375, 0.5241, 0.75, 0.5503, 0.75, 0.5503, 0.875, 0.5241, 0.875, 0.5241, 0.875, 0.5503, 0.875, 0.5503, 1.0, 0.5241, 1.0, 0.5241, 0.5, 0.5503, 0.5, 0.5503, 0.75, 0.5241, 0.75, 0.5241, 0.375, 0.5503, 0.375, 0.5503, 0.5, 0.5241, 0.5, 0.5241, 0.0, 0.5503, 0.0, 0.5503, 0.25, 0.5241, 0.25, 0.375, 0.375, 0.4454, 0.375, 0.4454, 0.5, 0.375, 0.875, 0.4454, 0.875, 0.4454, 1.0, 0.4454, 0.75, 0.4454, 0.875, 0.375, 0.875, 0.4454, 0.25, 0.4454, 0.375, 0.375, 0.375, 0.25, 0.75, 0.4454, 0.0, 0.4454, 0.25, 0.25, 0.5, 0.4711, 0.0, 0.5241, 0.0, 0.5241, 0.25, 0.4711, 0.25, 0.4711, 0.375, 0.5241, 0.375, 0.5241, 0.5, 0.4711, 0.5, 0.4711, 0.5, 0.5241, 0.5, 0.5241, 0.75, 0.4711, 0.75, 0.4711, 0.875, 0.5241, 0.875, 0.5241, 1.0, 0.4711, 1.0, 0.4711, 0.75, 0.5241, 0.75, 0.5241, 0.875, 0.4711, 0.875, 0.4711, 0.25, 0.5241, 0.25, 0.5241, 0.375, 0.4711, 0.375, 0.4454, 0.25, 0.4711, 0.25, 0.4711, 0.375, 0.4454, 0.375, 0.4454, 0.75, 0.4711, 0.75, 0.4711, 0.875, 0.4454, 0.875, 0.4454, 0.875, 0.4711, 0.875, 0.4711, 1.0, 0.4454, 1.0, 0.4454, 0.5, 0.4711, 0.5, 0.4711, 0.75, 0.4454, 0.75, 0.4454, 0.375, 0.4711, 0.375, 0.4711, 0.5, 0.4454, 0.5, 0.4454, 0.0, 0.4711, 0.0, 0.4711, 0.25, 0.4454, 0.25])
me_cube_002.materials.append(mat_material_005)
me_cube_002.use_remesh_fix_poles = True
me_cube_002.use_remesh_preserve_attributes = False
me_cube_002.use_mirror_vertex_groups = False
me_cube_002.update()
me_cube_004 = bpy.data.meshes.new('Cube.004')
me_cube_004.from_pydata([(0.0, 0.3468, -0.9), (0.0, 0.3468, 1.0), (0.0, -0.3468, -0.9), (0.0, -0.3468, 1.0), (-1.0, -0.3468, 0.4023), (-1.0, 0.3468, 0.4023), (1.0, 0.3468, 0.4023), (1.0, -0.3468, 0.4023), (0.0, -1.771, 0.4023), (0.0, 1.771, 0.4023), (-1.0, 0.3468, -0.5082), (1.0, 0.3468, -0.5082), (1.0, -0.3468, -0.5082), (0.0, -1.771, -0.5082), (0.0, 1.771, -0.5082), (-1.0, -0.3468, -0.5082), (-1.207, -0.3468, 0.1925), (-1.0, 0.3468, 0.1925), (1.0, 0.3468, 0.1925), (1.207, -0.3468, 0.1925), (3.164e-06, -1.771, 0.1925), (0.0, 1.771, 0.1925), (-1.0, 0.3468, -0.231), (1.0, 0.3468, -0.231), (1.207, -0.3468, -0.231), (3.164e-06, -1.771, -0.231), (0.0, 1.771, -0.231), (-1.207, -0.3468, -0.231)], [], [(11, 12, 2, 0), (9, 1, 6), (8, 3, 4), (1, 3, 7, 6), (1, 5, 4, 3), (7, 3, 8), (5, 1, 9), (17, 5, 9, 21), (19, 7, 8, 20), (20, 8, 4, 16), (18, 6, 7, 19), (21, 9, 6, 18), (16, 4, 5, 17), (0, 14, 11), (2, 13, 15), (12, 13, 2), (10, 14, 0), (2, 15, 10, 0), (27, 16, 17, 22), (26, 21, 18, 23), (23, 18, 19, 24), (25, 20, 16, 27), (24, 19, 20, 25), (22, 17, 21, 26), (10, 22, 26, 14), (12, 24, 25, 13), (13, 25, 27, 15), (11, 23, 24, 12), (14, 26, 23, 11), (15, 27, 22, 10)])
_uv = me_cube_004.uv_layers.new(name='UVMap')
_uv.uv.foreach_set('vector', [0.4454, 0.5, 0.4454, 0.75, 0.25, 0.75, 0.25, 0.5, 0.5503, 0.375, 0.625, 0.375, 0.5503, 0.5, 0.5503, 0.875, 0.625, 0.875, 0.5503, 1.0, 0.75, 0.5, 0.75, 0.75, 0.5503, 0.75, 0.5503, 0.5, 0.75, 0.5, 0.5503, 0.25, 0.5503, 0.0, 0.75, 0.75, 0.5503, 0.75, 0.625, 0.875, 0.5503, 0.875, 0.5503, 0.25, 0.625, 0.375, 0.5503, 0.375, 0.5241, 0.25, 0.5503, 0.25, 0.5503, 0.375, 0.5241, 0.375, 0.5241, 0.75, 0.5503, 0.75, 0.5503, 0.875, 0.5241, 0.875, 0.5241, 0.875, 0.5503, 0.875, 0.5503, 1.0, 0.5241, 1.0, 0.5241, 0.5, 0.5503, 0.5, 0.5503, 0.75, 0.5241, 0.75, 0.5241, 0.375, 0.5503, 0.375, 0.5503, 0.5, 0.5241, 0.5, 0.5241, 0.0, 0.5503, 0.0, 0.5503, 0.25, 0.5241, 0.25, 0.375, 0.375, 0.4454, 0.375, 0.4454, 0.5, 0.375, 0.875, 0.4454, 0.875, 0.4454, 1.0, 0.4454, 0.75, 0.4454, 0.875, 0.375, 0.875, 0.4454, 0.25, 0.4454, 0.375, 0.375, 0.375, 0.25, 0.75, 0.4454, 0.0, 0.4454, 0.25, 0.25, 0.5, 0.4711, 0.0, 0.5241, 0.0, 0.5241, 0.25, 0.4711, 0.25, 0.4711, 0.375, 0.5241, 0.375, 0.5241, 0.5, 0.4711, 0.5, 0.4711, 0.5, 0.5241, 0.5, 0.5241, 0.75, 0.4711, 0.75, 0.4711, 0.875, 0.5241, 0.875, 0.5241, 1.0, 0.4711, 1.0, 0.4711, 0.75, 0.5241, 0.75, 0.5241, 0.875, 0.4711, 0.875, 0.4711, 0.25, 0.5241, 0.25, 0.5241, 0.375, 0.4711, 0.375, 0.4454, 0.25, 0.4711, 0.25, 0.4711, 0.375, 0.4454, 0.375, 0.4454, 0.75, 0.4711, 0.75, 0.4711, 0.875, 0.4454, 0.875, 0.4454, 0.875, 0.4711, 0.875, 0.4711, 1.0, 0.4454, 1.0, 0.4454, 0.5, 0.4711, 0.5, 0.4711, 0.75, 0.4454, 0.75, 0.4454, 0.375, 0.4711, 0.375, 0.4711, 0.5, 0.4454, 0.5, 0.4454, 0.0, 0.4711, 0.0, 0.4711, 0.25, 0.4454, 0.25])
me_cube_004.materials.append(mat_material_004)
me_cube_004.use_remesh_fix_poles = True
me_cube_004.use_remesh_preserve_attributes = False
me_cube_004.use_mirror_vertex_groups = False
me_cube_004.update()

# ---- objects
ob_light = bpy.data.objects.new('Light', light_light)
ob_camera = bpy.data.objects.new('Camera', cam_camera)
ob_cylinder = bpy.data.objects.new('Cylinder', me_cylinder)
ob_circle = bpy.data.objects.new('Circle', me_circle)
ob_cube = bpy.data.objects.new('Cube', me_cube_002)
ob_cube_001 = bpy.data.objects.new('Cube.001', me_cube_004)

# ---- transforms, parenting, visibility, modifiers, constraints
ob_light.location = (-2.947, -2.108, 4.267)
ob_light.rotation_euler = (0.6503, 0.05522, 1.866)
ob_light.lock_rotations_4d = False
ob_light.empty_display_type = 'ARROWS'
ob_light.color = (0.0, 0.0, 0.0, 0.0)
ob_light.lineart.crease_threshold = 0.0
ob_camera.location = (7.359, -6.926, 4.958)
ob_camera.rotation_euler = (1.109, 0.0, 0.8149)
ob_camera.lock_rotations_4d = False
ob_camera.empty_display_type = 'ARROWS'
ob_camera.color = (0.0, 0.0, 0.0, 0.0)
ob_camera.display_type = 'WIRE'
ob_camera.lineart.crease_threshold = 0.0
ob_cylinder.location = (0.0, 0.0, 0.0)
ob_cylinder.scale = (1.181, 1.403, 1.181)
ob_cylinder.lineart.crease_threshold = 0.0
_vg = ob_cylinder.vertex_groups.new(name='Group')
_m = ob_cylinder.modifiers.new('Subdivision', 'SUBSURF')
_m.uv_smooth = 'PRESERVE_CORNERS'
_m = ob_cylinder.modifiers.new('ParticleSettings', 'PARTICLE_SYSTEM')
ob_circle.location = (0.0, 0.0, 0.0)
ob_circle.lineart.crease_threshold = 0.0
ob_cube.location = (-0.2367, 0.0, 0.0)
ob_cube.scale = (0.05025, 0.01844, 0.08948)
ob_cube.lineart.crease_threshold = 0.0
ob_cube_001.location = (-0.08805, 0.0, 0.0)
ob_cube_001.scale = (0.05025, 0.01844, 0.08948)
ob_cube_001.lineart.crease_threshold = 0.0

# ---- collection membership
col_collection.objects.link(ob_light)
col_collection.objects.link(ob_camera)
col_collection.objects.link(ob_cylinder)
col_collection.objects.link(ob_circle)
col_wijen.objects.link(ob_cube)
col_wijen.objects.link(ob_cube_001)

# ---- scene / render settings (as saved in the file)
scene.camera = ob_camera
scene.frame_start = 1; scene.frame_end = 250; scene.frame_set(1)
scene.render.engine = 'BLENDER_EEVEE_NEXT'
scene.cycles.use_denoising = False
scene.cycles.samples = 128
scene.cycles.sampling_pattern = 'TABULATED_SOBOL'
scene.cycles.use_adaptive_sampling = False
scene.cycles.use_light_tree = False
scene.view_settings.view_transform = 'Filmic'
bpy.context.view_layer.update()
